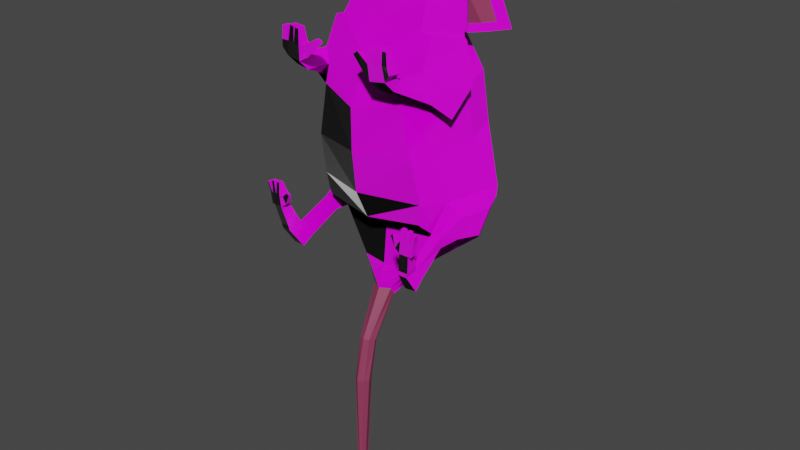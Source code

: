 # Source: motherRat.blend  (saved by Blender 4.0.36; exported with 4.5.12 LTS)
import bpy
from mathutils import Matrix  # noqa: F401  (used for matrix-valued properties, if any)

bpy.ops.wm.read_factory_settings(use_empty=True)
scene = bpy.context.scene
scene.name = 'Scene'

# ---- collections
col_collection = bpy.data.collections.new('Collection'); scene.collection.children.link(col_collection)

# ---- images (referenced by path relative to the original .blend; pixels are not part of the script)
import os
ASSET_DIR = os.environ.get("B2B_ASSET_DIR", "")  # directory of the original .blend (textures are referenced by path, not embedded)
HERE = os.path.dirname(os.path.abspath(__file__))  # packed textures are extracted next to this script under _unpacked/

def load_image(name, relpath, width, height, colorspace="sRGB"):
    """Load a texture the original file referenced (path relative to the .blend, or extracted next to this script)."""
    p = next((c for c in (os.path.join(HERE, relpath), os.path.join(ASSET_DIR, relpath)) if relpath and os.path.exists(c)), "")
    if p:
        img = bpy.data.images.load(p, check_existing=True)
        img.name = name
    else:  # same state as the original file: an image datablock whose file is absent (Cycles renders it pink)
        img = bpy.data.images.new(name, width, height)
        img.source = "FILE"
        img.filepath = "//" + (relpath or name)
    img.colorspace_settings.name = colorspace
    return img
img_fabrics_0037_normal_opengl_4k_png_001 = load_image('fabrics_0037_normal_opengl_4k.png.001', 'textures/fabrics_0037_normal_opengl_4k.png', 1024, 1024, 'Non-Color')
img_fabrics_0037_roughness_4k_jpg_001 = load_image('fabrics_0037_roughness_4k.jpg.001', 'textures/fabrics_0037_roughness_4k.jpg', 1024, 1024, 'Non-Color')
img_fabrics_0037_color_4k_jpg_001 = load_image('fabrics_0037_color_4k.jpg.001', 'textures/fabrics_0037_color_4k.jpg', 1024, 1024, 'sRGB')

# ---- materials (node trees are filled in below, after node groups)
mat_material = bpy.data.materials.new('Material')
mat_material.alpha_threshold = 0.0
mat_material.use_transparent_shadow = False
mat_material.roughness = 0.5
mat_material.line_color = (0.0, 0.0, 0.0, 1.0)
mat_material_001 = bpy.data.materials.new('Material.001')
mat_material_001.use_transparent_shadow = False
mat_material_002 = bpy.data.materials.new('Material.002')
mat_material_002.use_transparent_shadow = False
mat_material_003 = bpy.data.materials.new('Material.003')
mat_material_003.use_transparent_shadow = False

# ---- material node trees
mat_material.use_nodes = True; mat_material.node_tree.nodes.clear()
_N = mat_material.node_tree.nodes; _L = mat_material.node_tree.links
n0 = _N.new('ShaderNodeOutputMaterial'); n0.name = 'Material Output'; n0.location = (300, 300)
n1 = _N.new('ShaderNodeBsdfPrincipled'); n1.name = 'Principled BSDF'; n1.location = (10, 300)
n1.distribution = 'GGX'
n1.subsurface_method = 'RANDOM_WALK_SKIN'
n1.inputs[0].default_value = (1.0, 1.0, 1.0, 1.0)
n1.inputs[3].default_value = 1.45
n1.inputs[27].default_value = (0.0, 0.0, 0.0, 1.0)
n1.inputs[28].default_value = 1.0
_L.new(n1.outputs[0], n0.inputs[0])
n0.is_active_output = True
mat_material_001.use_nodes = True; mat_material_001.node_tree.nodes.clear()
_N = mat_material_001.node_tree.nodes; _L = mat_material_001.node_tree.links
n0 = _N.new('ShaderNodeBsdfPrincipled'); n0.name = 'Principled BSDF'; n0.location = (10, 300)
n0.inputs[0].default_value = (0.4963, 0.01134, 0.01272, 1.0)
n0.inputs[3].default_value = 1.45
n1 = _N.new('ShaderNodeOutputMaterial'); n1.name = 'Material Output'; n1.location = (300, 300)
_L.new(n0.outputs[0], n1.inputs[0])
n1.is_active_output = True
mat_material_002.use_nodes = True; mat_material_002.node_tree.nodes.clear()
_N = mat_material_002.node_tree.nodes; _L = mat_material_002.node_tree.links
n0 = _N.new('ShaderNodeBsdfPrincipled'); n0.name = 'Principled BSDF'; n0.location = (10, 300)
n0.inputs[0].default_value = (0.2827, 0.03985, 0.09857, 1.0)
n0.inputs[3].default_value = 1.45
n1 = _N.new('ShaderNodeOutputMaterial'); n1.name = 'Material Output'; n1.location = (300, 300)
_L.new(n0.outputs[0], n1.inputs[0])
n1.is_active_output = True
mat_material_003.use_nodes = True; mat_material_003.node_tree.nodes.clear()
_N = mat_material_003.node_tree.nodes; _L = mat_material_003.node_tree.links
n0 = _N.new('ShaderNodeTexImage'); n0.name = 'Image Texture.001'; n0.location = (-218, -105)
n0.image = img_fabrics_0037_normal_opengl_4k_png_001
n1 = _N.new('ShaderNodeTexImage'); n1.name = 'Image Texture.002'; n1.location = (-218, 170)
n1.image = img_fabrics_0037_roughness_4k_jpg_001
n2 = _N.new('ShaderNodeOutputMaterial'); n2.name = 'Material Output'; n2.location = (311, 17)
n3 = _N.new('ShaderNodeTexImage'); n3.name = 'Image Texture'; n3.location = (-222, 451)
n3.image = img_fabrics_0037_color_4k_jpg_001
n4 = _N.new('ShaderNodeBsdfPrincipled'); n4.name = 'Principled BSDF'; n4.location = (52, 32)
n4.inputs[3].default_value = 1.45
n5 = _N.new('ShaderNodeMix'); n5.name = 'Mix'; n5.location = (113, 394)
n5.data_type = 'RGBA'
n5.blend_type = 'OVERLAY'
n5.clamp_factor = False
n5.inputs[0].default_value = 0.9
n5.inputs[7].default_value = (0.0, 0.0, 0.0, 1.0)
_L.new(n4.outputs[0], n2.inputs[0])
_L.new(n1.outputs[0], n4.inputs[2])
_L.new(n0.outputs[0], n4.inputs[5])
_L.new(n3.outputs[0], n5.inputs[6])
_L.new(n5.outputs[2], n4.inputs[0])
n2.is_active_output = True

# ---- world
world_world = bpy.data.worlds.new('World'); scene.world = world_world
world_world.use_nodes = True; world_world.node_tree.nodes.clear()
_N = world_world.node_tree.nodes; _L = world_world.node_tree.links
n0 = _N.new('ShaderNodeOutputWorld'); n0.name = 'World Output'; n0.location = (300, 300)
n1 = _N.new('ShaderNodeBackground'); n1.name = 'Background'; n1.location = (10, 300)
n1.inputs[0].default_value = (0.05088, 0.05088, 0.05088, 1.0)
_L.new(n1.outputs[0], n0.inputs[0])
n0.is_active_output = True
world_world.color = (0.05088, 0.05088, 0.05088)
world_world.use_sun_shadow = False
world_world.sun_shadow_jitter_overblur = 0.0

# ---- meshes
me_cube = bpy.data.meshes.new('Cube')
me_cube.from_pydata([(0.534, 0.8587, -0.3496), (0.676, -0.05596, -0.3323), (0.534, 0.6934, 0.801), (0.4955, -0.412, 0.925), (0.494, 0.6055, -0.8219), (0.6272, -0.05307, -0.7585), (0.3365, 0.6379, 1.187), (0.4696, -0.2121, 1.389), (0.4135, -0.06895, 1.634), (0.534, 0.8098, 0.2323), (0.636, -0.2591, 0.2507), (0.281, 0.1791, -1.26), (0.281, -0.1519, -1.181), (0.1083, -0.1745, -1.518), (0.1083, -0.2229, -1.434), (0.06181, -0.4072, -1.981), (0.05841, -0.5194, -1.946), (0.06181, -0.4885, -2.411), (0.05841, -0.6074, -2.419), (0.02455, -0.5774, -4.12), (0.02455, -0.6265, -4.12), (0.7898, 0.6494, -0.3639), (0.6957, 0.2129, 0.8102), (0.7078, 0.4485, -0.9034), (0.5815, 0.2936, 1.288), (0.568, 0.3306, 1.614), (0.7039, 0.314, 0.2415), (0.2955, 0.003067, -1.22), (0.1103, -0.1873, -1.483), (0.08941, -0.458, -1.967), (0.08941, -0.5616, -2.418), (0.02455, -0.602, -4.12), (-6.231e-07, 0.8161, 0.801), (-6.231e-07, -0.4457, 1.071), (-6.231e-07, 0.9964, -0.3496), (-6.231e-07, -0.1584, -0.771), (-6.231e-07, 0.7052, -0.8219), (-6.231e-07, 0.7482, 1.187), (-6.231e-07, -0.2167, 1.389), (-6.231e-07, 0.7752, 1.594), (-6.231e-07, -0.0979, 1.634), (-6.231e-07, 0.9585, 0.2323), (-6.231e-07, -0.1994, -1.181), (-6.231e-07, 0.2055, -1.26), (-6.231e-07, -0.2863, -1.434), (-6.231e-07, -0.08836, -1.531), (-6.231e-07, -0.5431, -1.94), (-6.231e-07, -0.3729, -1.995), (-6.231e-07, -0.6508, -2.412), (-6.231e-07, -0.4724, -2.424), (-6.231e-07, -0.6265, -4.12), (-6.231e-07, -0.5774, -4.12), (-6.231e-07, -0.602, -4.12), (0.8212, 0.1269, 0.8535), (0.5878, -0.3432, 1.06), (0.6533, 0.2436, 1.227), (0.5817, -0.1973, 1.352), (0.7067, -0.1403, 0.6002), (0.6027, -0.3373, 0.7669), (0.8023, -0.1615, 0.5976), (0.7086, -0.353, 0.7744), (0.6049, -0.6827, 1.073), (0.4589, -0.6896, 1.069), (0.5909, -0.7422, 0.9868), (0.4514, -0.7464, 0.963), (0.6166, -0.7329, 1.136), (0.4472, -0.7321, 1.133), (0.5903, -0.8612, 1.101), (0.4277, -0.8761, 1.08), (0.5953, -0.7519, 1.246), (0.4417, -0.7469, 1.242), (0.5654, -0.8729, 1.253), (0.4171, -0.8885, 1.238), (0.8713, 0.4118, -0.5034), (0.8102, 0.03348, -0.4865), (0.8315, 0.2926, -0.7759), (0.7809, 0.01234, -0.7264), (0.6565, -0.1976, -0.7678), (0.6499, -0.2555, -0.6179), (0.733, -0.2059, -0.7536), (0.7579, -0.2354, -0.6263), (0.6776, -0.5661, -0.9451), (0.71, -0.6561, -0.7895), (0.7683, -0.5262, -0.9356), (0.7771, -0.6386, -0.7939), (0.6788, -0.6797, -1.012), (0.7156, -0.8376, -0.7781), (0.8072, -0.6779, -1.002), (0.8162, -0.8304, -0.7838), (0.849, -0.7806, -0.507), (0.7484, -0.7881, -0.5015), (0.8704, -0.8745, -0.522), (0.7698, -0.8821, -0.5166), (0.5906, 0.2686, 1.257), (0.7584, 0.1699, 0.8319), (0.5416, -0.3776, 0.9927), (0.5189, -0.2047, 1.37), (0.7545, -0.1509, 0.5989), (0.6557, -0.3451, 0.7706), (0.5319, -0.6861, 1.071), (0.5212, -0.7443, 0.9749), (0.5319, -0.7325, 1.135), (0.509, -0.8686, 1.09), (0.5185, -0.7494, 1.244), (0.4913, -0.8807, 1.246), (0.4831, -0.7938, 1.398), (0.4327, -0.7922, 1.397), (0.4652, -0.88, 1.399), (0.4165, -0.8851, 1.394), (0.5404, -0.8671, 1.405), (0.5614, -0.7822, 1.4), (0.5075, -0.7804, 1.399), (0.4883, -0.8726, 1.4), (0.6475, -0.8706, 1.175), (0.6676, -0.7423, 1.173), (0.6342, -0.8823, 1.256), (0.6609, -0.7613, 1.244), (0.5713, -0.8737, 1.386), (0.592, -0.7902, 1.381), (0.6244, -0.8802, 1.39), (0.6429, -0.7967, 1.382), (0.372, -0.7507, 1.161), (0.3435, -0.8516, 1.129), (0.4002, -0.7611, 1.235), (0.3827, -0.8603, 1.236), (0.2205, -0.7779, 1.282), (0.196, -0.8302, 1.273), (0.2595, -0.7833, 1.31), (0.2522, -0.8347, 1.314), (0.6962, -0.02349, -0.7637), (0.7448, 0.007921, -0.4079), (0.8352, 0.5683, -0.433), (0.7711, 0.3916, -0.837), (0.6948, -0.2018, -0.7607), (0.7169, -0.2358, -0.6221), (0.7229, -0.5461, -0.9403), (0.7436, -0.6473, -0.7917), (0.743, -0.6788, -1.007), (0.7659, -0.834, -0.781), (0.7987, -0.7844, -0.5043), (0.8201, -0.8783, -0.5193), (0.8657, -0.7821, -0.3817), (0.7651, -0.7896, -0.3762), (0.8871, -0.8761, -0.3967), (0.7865, -0.8836, -0.3913), (0.8154, -0.7859, -0.3789), (0.8368, -0.8798, -0.394), (0.822, -0.8267, -0.2618), (0.7833, -0.8288, -0.2593), (0.8241, -0.8753, -0.2611), (0.7854, -0.8774, -0.2586), (0.895, -0.8746, -0.2648), (0.894, -0.8287, -0.2645), (0.8574, -0.8307, -0.2622), (0.8583, -0.8766, -0.2624), (0.9073, -0.8679, -0.5245), (0.886, -0.774, -0.5095), (0.9241, -0.8694, -0.3992), (0.9027, -0.7755, -0.3842), (0.9325, -0.8794, -0.2864), (0.9201, -0.8301, -0.2869), (0.9515, -0.876, -0.2882), (0.9391, -0.8267, -0.2888), (0.7006, -0.8096, -0.4688), (0.7112, -0.8724, -0.4815), (0.7446, -0.8103, -0.3907), (0.7551, -0.8731, -0.4035), (0.6592, -0.8538, -0.3589), (0.6603, -0.8763, -0.3643), (0.6899, -0.8537, -0.3384), (0.691, -0.8762, -0.3438), (0.7174, -0.6718, -0.7427), (0.7909, -0.6563, -0.7474), (0.7259, -0.8384, -0.7354), (0.8266, -0.8311, -0.741), (0.7763, -0.8348, -0.7382), (0.7541, -0.6641, -0.745), (0.5037, 0.6885, 1.191), (0.3195, 0.6528, 1.594), (0.5272, 0.3161, 1.276), (0.5751, 0.6977, 1.188), (0.3393, 0.6632, 1.589), (0.5985, 0.3254, 1.272), (0.5675, 0.3449, 1.61), (0.6005, 0.9617, 1.174), (0.3858, 0.9986, 1.573), (0.6716, 0.9516, 1.171), (0.4707, 0.9866, 1.569), (0.4201, 0.6632, 1.189), (0.4459, 0.2547, 1.282), (0.5072, 0.672, 1.265), (0.3572, 0.65, 1.521), (0.5221, 0.4351, 1.319), (0.5023, 0.4475, 1.533), (0.5686, 0.8335, 1.254), (0.4408, 0.8558, 1.508), (-6.231e-07, -0.657, 0.2257), (-6.231e-07, -0.4512, -0.5448), (-6.231e-07, -0.606, -0.222), (0.569, -0.3587, -0.493), (0.6075, -0.3795, -0.2631), (0.5759, -0.4751, 0.1978), (0.4648, -0.4936, 0.7541), (-6.231e-07, -0.6599, 0.6706), (0.2832, -0.001674, 1.788), (0.1672, 0.4329, 1.975), (0.2234, -0.006399, 1.939), (0.1167, 0.1737, 2.321), (0.1508, 0.03979, 2.125), (0.448, 0.3732, 1.717), (0.2906, 0.2536, 1.905), (0.1111, 0.1242, 2.255), (-6.231e-07, 0.6549, 1.745), (-6.231e-07, -0.07099, 1.762), (-6.231e-07, 0.4931, 1.998), (-6.231e-07, -0.04022, 1.945), (-6.231e-07, -0.03333, 2.182), (0.3137, 0.5726, 1.745), (0.156, 0.2849, 2.176), (0.1902, 0.02431, 2.017), (0.173, 0.2097, 2.099), (-6.231e-07, -0.03883, 2.077), (-6.231e-07, 0.3662, 2.229), (0.05119, 0.1856, 2.376), (0.05949, 0.1543, 2.395), (0.04706, 0.109, 2.358), (-6.231e-07, 0.1565, 2.439), (-6.231e-07, 0.2063, 2.362), (0.1018, 0.0293, 2.195), (-6.231e-07, -0.04547, 2.234), (0.0484, 0.01477, 2.258), (-6.231e-07, -0.003652, 2.32), (0.3264, 0.4381, 1.96), (0.3453, 0.457, 1.895), (0.3264, 0.4381, 1.831), (0.3453, 0.3926, 1.96), (0.3719, 0.3926, 1.895), (0.3453, 0.3926, 1.831), (0.3264, 0.3471, 1.96), (0.3453, 0.3283, 1.895), (0.3264, 0.3471, 1.831), (0.2809, 0.3283, 1.96), (0.2809, 0.3016, 1.895), (0.2809, 0.3283, 1.831), (0.2354, 0.3471, 1.96), (0.2166, 0.3283, 1.895), (0.2354, 0.3471, 1.831), (0.2809, 0.3926, 1.804), (0.2166, 0.3926, 1.96), (0.1899, 0.3926, 1.895), (0.2166, 0.3926, 1.831), (0.2354, 0.4381, 1.96), (0.2166, 0.457, 1.895), (0.2354, 0.4381, 1.831), (0.2809, 0.3926, 1.986), (0.2809, 0.457, 1.96), (0.2809, 0.4836, 1.895), (0.2809, 0.457, 1.831), (0.1508, 0.1306, 2.128), (-6.231e-07, 0.1524, 2.128), (-6.231e-07, 0.1377, 2.255), (-6.231e-07, 0.006645, 2.254), (-6.231e-07, -0.001492, 2.195), (-6.231e-07, 0.009747, 2.125), (-6.231e-07, -0.007989, 2.017), (-6.231e-07, 0.1397, 1.965), (-6.231e-07, 0.02431, 1.917), (0.1449, 0.1159, 1.999), (0.1609, 0.03407, 1.965), (0.04533, 0.0507, 2.363), (0.08126, 0.1137, 2.307), (0.02506, 0.006844, 2.295), (0.07896, 0.02528, 2.229), (0.1274, 0.03697, 2.168), (0.1328, 0.1252, 2.192), (0.1711, 0.03607, 2.082), (0.07723, 0.08049, 2.299), (0.1304, 0.09555, 2.192), (0.02545, 0.03307, 2.3), (0.07581, 0.05058, 2.235), (0.1232, 0.05678, 2.172), (0.1722, 0.05583, 2.082), (0.2533, -0.004037, 1.864), (0.4082, 0.3166, 1.828), (-6.231e-07, -0.0556, 1.853), (-6.231e-07, 0.5891, 1.872), (0.275, 0.5189, 1.876), (-0.534, 0.8587, -0.3496), (-0.676, -0.05596, -0.3323), (-0.534, 0.6934, 0.801), (-0.4955, -0.412, 0.925), (-0.494, 0.6055, -0.8219), (-0.6272, -0.05307, -0.7585), (-0.3365, 0.6379, 1.187), (-0.4696, -0.2121, 1.389), (-0.4135, -0.06895, 1.634), (-0.534, 0.8098, 0.2323), (-0.636, -0.2591, 0.2507), (-0.281, 0.1791, -1.26), (-0.281, -0.1519, -1.181), (-0.1083, -0.1745, -1.518), (-0.1083, -0.2229, -1.434), (-0.06181, -0.4072, -1.981), (-0.05841, -0.5194, -1.946), (-0.06181, -0.4885, -2.411), (-0.05841, -0.6074, -2.419), (-0.02455, -0.5774, -4.12), (-0.02455, -0.6265, -4.12), (-0.7898, 0.6494, -0.3639), (-0.6957, 0.2129, 0.8102), (-0.7078, 0.4485, -0.9034), (-0.5815, 0.2936, 1.288), (-0.568, 0.3306, 1.614), (-0.7039, 0.314, 0.2415), (-0.2955, 0.003067, -1.22), (-0.1103, -0.1873, -1.483), (-0.08941, -0.458, -1.967), (-0.08941, -0.5616, -2.418), (-0.02455, -0.602, -4.12), (-0.8212, 0.1269, 0.8535), (-0.5878, -0.3432, 1.06), (-0.6533, 0.2436, 1.227), (-0.5817, -0.1973, 1.352), (-0.7067, -0.1403, 0.6002), (-0.6027, -0.3373, 0.7669), (-0.8023, -0.1615, 0.5976), (-0.7086, -0.353, 0.7744), (-0.6049, -0.6827, 1.073), (-0.4589, -0.6896, 1.069), (-0.5909, -0.7422, 0.9868), (-0.4514, -0.7464, 0.963), (-0.6166, -0.7329, 1.136), (-0.4472, -0.7321, 1.133), (-0.5903, -0.8612, 1.101), (-0.4278, -0.8761, 1.08), (-0.5953, -0.7519, 1.246), (-0.4417, -0.7469, 1.242), (-0.5654, -0.8729, 1.253), (-0.4171, -0.8885, 1.238), (-0.8713, 0.4118, -0.5034), (-0.8102, 0.03348, -0.4865), (-0.8315, 0.2926, -0.7759), (-0.7809, 0.01234, -0.7264), (-0.6565, -0.1976, -0.7678), (-0.6499, -0.2555, -0.6179), (-0.733, -0.2059, -0.7536), (-0.7579, -0.2354, -0.6263), (-0.6776, -0.5661, -0.9451), (-0.71, -0.6561, -0.7895), (-0.7683, -0.5262, -0.9356), (-0.7771, -0.6386, -0.7939), (-0.6788, -0.6797, -1.012), (-0.7156, -0.8376, -0.7781), (-0.8072, -0.6779, -1.002), (-0.8162, -0.8304, -0.7838), (-0.849, -0.7806, -0.507), (-0.7484, -0.7881, -0.5015), (-0.8704, -0.8745, -0.522), (-0.7698, -0.8821, -0.5166), (-0.5906, 0.2686, 1.257), (-0.7584, 0.1699, 0.8319), (-0.5416, -0.3776, 0.9927), (-0.5189, -0.2047, 1.37), (-0.7545, -0.1509, 0.5989), (-0.6557, -0.3451, 0.7706), (-0.5319, -0.6861, 1.071), (-0.5212, -0.7443, 0.9749), (-0.5319, -0.7325, 1.135), (-0.509, -0.8686, 1.09), (-0.5185, -0.7494, 1.244), (-0.4913, -0.8807, 1.246), (-0.4831, -0.7938, 1.398), (-0.4327, -0.7922, 1.397), (-0.4652, -0.88, 1.399), (-0.4165, -0.8851, 1.394), (-0.5404, -0.8671, 1.405), (-0.5614, -0.7822, 1.4), (-0.5075, -0.7804, 1.399), (-0.4883, -0.8726, 1.4), (-0.6475, -0.8706, 1.175), (-0.6676, -0.7423, 1.173), (-0.6342, -0.8823, 1.256), (-0.6609, -0.7613, 1.244), (-0.5713, -0.8737, 1.386), (-0.592, -0.7902, 1.381), (-0.6244, -0.8802, 1.39), (-0.6429, -0.7967, 1.382), (-0.372, -0.7507, 1.161), (-0.3435, -0.8516, 1.129), (-0.4002, -0.7611, 1.235), (-0.3827, -0.8603, 1.236), (-0.2205, -0.7779, 1.282), (-0.196, -0.8302, 1.273), (-0.2595, -0.7833, 1.31), (-0.2522, -0.8347, 1.314), (-0.6962, -0.02349, -0.7637), (-0.7448, 0.007921, -0.4079), (-0.8352, 0.5683, -0.433), (-0.7711, 0.3916, -0.837), (-0.6948, -0.2018, -0.7607), (-0.7169, -0.2358, -0.6221), (-0.7229, -0.5461, -0.9403), (-0.7436, -0.6473, -0.7917), (-0.743, -0.6788, -1.007), (-0.7659, -0.834, -0.781), (-0.7987, -0.7844, -0.5043), (-0.8201, -0.8783, -0.5193), (-0.8657, -0.7821, -0.3817), (-0.7651, -0.7896, -0.3762), (-0.8871, -0.8761, -0.3967), (-0.7865, -0.8836, -0.3913), (-0.8154, -0.7859, -0.3789), (-0.8368, -0.8798, -0.394), (-0.822, -0.8267, -0.2618), (-0.7833, -0.8288, -0.2593), (-0.8241, -0.8753, -0.2611), (-0.7854, -0.8774, -0.2586), (-0.895, -0.8746, -0.2648), (-0.894, -0.8287, -0.2645), (-0.8574, -0.8307, -0.2622), (-0.8583, -0.8766, -0.2624), (-0.9073, -0.8679, -0.5245), (-0.886, -0.774, -0.5095), (-0.9241, -0.8694, -0.3992), (-0.9027, -0.7755, -0.3842), (-0.9325, -0.8794, -0.2864), (-0.9201, -0.8301, -0.2869), (-0.9515, -0.876, -0.2882), (-0.9391, -0.8267, -0.2888), (-0.7006, -0.8096, -0.4688), (-0.7112, -0.8724, -0.4815), (-0.7446, -0.8103, -0.3907), (-0.7551, -0.8731, -0.4035), (-0.6592, -0.8538, -0.3589), (-0.6603, -0.8763, -0.3643), (-0.6899, -0.8537, -0.3384), (-0.691, -0.8762, -0.3438), (-0.7174, -0.6718, -0.7427), (-0.7909, -0.6563, -0.7474), (-0.7259, -0.8384, -0.7354), (-0.8266, -0.8311, -0.741), (-0.7763, -0.8348, -0.7382), (-0.7541, -0.6641, -0.745), (-0.5037, 0.6885, 1.191), (-0.3195, 0.6528, 1.594), (-0.5272, 0.3161, 1.276), (-0.5751, 0.6977, 1.188), (-0.3393, 0.6632, 1.589), (-0.5985, 0.3254, 1.272), (-0.5675, 0.3449, 1.61), (-0.6005, 0.9617, 1.174), (-0.3858, 0.9986, 1.573), (-0.6716, 0.9516, 1.171), (-0.4707, 0.9866, 1.569), (-0.4201, 0.6632, 1.189), (-0.4459, 0.2547, 1.282), (-0.5072, 0.672, 1.265), (-0.3572, 0.65, 1.521), (-0.5221, 0.4351, 1.319), (-0.5023, 0.4475, 1.533), (-0.5686, 0.8335, 1.254), (-0.4408, 0.8558, 1.508), (-0.569, -0.3587, -0.493), (-0.6075, -0.3795, -0.2631), (-0.5759, -0.4751, 0.1978), (-0.4648, -0.4936, 0.7541), (-0.2832, -0.001674, 1.788), (-0.1672, 0.4329, 1.975), (-0.2234, -0.006399, 1.939), (-0.1167, 0.1737, 2.321), (-0.1508, 0.03979, 2.125), (-0.448, 0.3732, 1.717), (-0.2906, 0.2536, 1.905), (-0.1111, 0.1242, 2.255), (-0.3137, 0.5726, 1.745), (-0.156, 0.2849, 2.176), (-0.1902, 0.02431, 2.017), (-0.173, 0.2097, 2.099), (-0.05119, 0.1856, 2.376), (-0.05949, 0.1543, 2.395), (-0.04706, 0.109, 2.358), (-0.1018, 0.0293, 2.195), (-0.0484, 0.01477, 2.258), (-0.3264, 0.4381, 1.96), (-0.3453, 0.457, 1.895), (-0.3264, 0.4381, 1.831), (-0.3453, 0.3926, 1.96), (-0.3719, 0.3926, 1.895), (-0.3453, 0.3926, 1.831), (-0.3264, 0.3471, 1.96), (-0.3453, 0.3283, 1.895), (-0.3264, 0.3471, 1.831), (-0.2809, 0.3283, 1.96), (-0.2809, 0.3016, 1.895), (-0.2809, 0.3283, 1.831), (-0.2354, 0.3471, 1.96), (-0.2166, 0.3283, 1.895), (-0.2354, 0.3471, 1.831), (-0.2809, 0.3926, 1.804), (-0.2166, 0.3926, 1.96), (-0.1899, 0.3926, 1.895), (-0.2166, 0.3926, 1.831), (-0.2354, 0.4381, 1.96), (-0.2166, 0.457, 1.895), (-0.2354, 0.4381, 1.831), (-0.2809, 0.3926, 1.986), (-0.2809, 0.457, 1.96), (-0.2809, 0.4836, 1.895), (-0.2809, 0.457, 1.831), (-0.1508, 0.1306, 2.128), (-0.1449, 0.1159, 1.999), (-0.1609, 0.03407, 1.965), (-0.04508, 0.02443, 2.364), (-0.08126, 0.1137, 2.307), (-0.02506, 0.006844, 2.295), (-0.07896, 0.02528, 2.229), (-0.1274, 0.03697, 2.168), (-0.1328, 0.1252, 2.192), (-0.1711, 0.03607, 2.082), (-0.07723, 0.08049, 2.299), (-0.1304, 0.09555, 2.192), (-0.02545, 0.03307, 2.3), (-0.07581, 0.05058, 2.235), (-0.1232, 0.05678, 2.172), (-0.1722, 0.05583, 2.082), (-0.2533, -0.004037, 1.864), (-0.4082, 0.3166, 1.828), (-0.275, 0.5189, 1.876), (-6.231e-07, 0.09388, 2.391), (-6.231e-07, 0.1233, 2.358), (0.001006, 0.0465, 2.387), (-0.003522, 0.01787, 2.376), (0.004058, 0.05344, 2.376), (-0.0006683, 0.01005, 2.387)], [], [(33, 3, 7, 38), (10, 3, 202, 201), (26, 9, 2, 22), (34, 0, 4, 36), (1, 5, 77, 78), (38, 7, 8, 40), (22, 2, 6, 24), (21, 0, 9, 26), (35, 5, 199, 197), (43, 11, 13, 45), (36, 4, 11, 43), (23, 5, 12, 27), (27, 12, 14, 28), (45, 13, 15, 47), (28, 14, 16, 29), (49, 17, 19, 51), (47, 15, 17, 49), (29, 16, 18, 30), (52, 51, 19, 31), (30, 18, 20, 31), (17, 30, 31, 19), (50, 52, 31, 20), (15, 29, 30, 17), (13, 28, 29, 15), (11, 27, 28, 13), (4, 23, 27, 11), (1, 21, 26, 10), (7, 24, 25, 8), (94, 93, 55, 53), (0, 21, 23, 4), (10, 26, 22, 3), (18, 48, 50, 20), (16, 46, 48, 18), (14, 44, 46, 16), (12, 42, 44, 14), (0, 34, 41, 9), (6, 37, 39, 178), (2, 32, 37, 6), (5, 35, 42, 12), (5, 1, 200, 199), (9, 41, 32, 2), (54, 53, 55, 56), (60, 54, 61, 63), (96, 95, 54, 56), (93, 96, 56, 55), (98, 97, 59, 60), (3, 22, 57, 58), (53, 54, 60, 59), (94, 53, 59, 97), (62, 64, 68, 66), (98, 60, 63, 100), (3, 58, 64, 62), (95, 3, 62, 99), (68, 72, 124, 122), (99, 62, 66, 101), (63, 61, 65, 67), (100, 63, 67, 102), (104, 103, 105, 107), (101, 66, 70, 103), (69, 71, 117, 118), (102, 67, 71, 104), (73, 74, 76, 75), (132, 131, 73, 75), (129, 132, 75, 76), (131, 130, 74, 73), (78, 77, 81, 82), (129, 76, 79, 133), (76, 74, 80, 79), (130, 1, 78, 134), (176, 171, 90, 139), (134, 78, 82, 136), (79, 80, 84, 83), (133, 79, 83, 135), (138, 137, 87, 88), (83, 84, 88, 87), (135, 83, 87, 137), (82, 81, 85, 86), (143, 91, 155, 157), (171, 173, 92, 90), (174, 172, 89, 91), (175, 174, 91, 140), (68, 102, 104, 72), (65, 101, 103, 69), (103, 104, 112, 111), (64, 100, 102, 68), (61, 99, 101, 65), (54, 95, 99, 61), (58, 98, 100, 64), (22, 94, 97, 57), (58, 57, 97, 98), (24, 7, 96, 93), (7, 3, 95, 96), (22, 24, 93, 94), (105, 106, 108, 107), (72, 104, 107, 108), (70, 72, 108, 106), (103, 70, 106, 105), (110, 111, 112, 109), (71, 69, 110, 109), (69, 103, 111, 110), (104, 71, 109, 112), (113, 114, 116, 115), (67, 65, 114, 113), (65, 69, 116, 114), (71, 67, 113, 115), (118, 117, 119, 120), (115, 116, 120, 119), (71, 115, 119, 117), (116, 69, 118, 120), (123, 121, 125, 127), (72, 70, 123, 124), (66, 68, 122, 121), (70, 66, 121, 123), (125, 126, 128, 127), (124, 123, 127, 128), (122, 124, 128, 126), (121, 122, 126, 125), (173, 175, 140, 92), (140, 91, 143, 146), (81, 135, 137, 85), (86, 85, 137, 138), (77, 133, 135, 81), (80, 134, 136, 84), (172, 176, 139, 89), (74, 130, 134, 80), (5, 129, 133, 77), (21, 1, 130, 131), (5, 23, 132, 129), (23, 21, 131, 132), (142, 144, 150, 148), (146, 143, 151, 154), (92, 140, 146, 144), (89, 139, 145, 141), (144, 142, 165, 166), (139, 90, 142, 145), (147, 148, 150, 149), (145, 142, 148, 147), (144, 146, 149, 150), (146, 145, 147, 149), (152, 153, 154, 151), (143, 141, 152, 151), (145, 146, 154, 153), (141, 145, 153, 152), (155, 156, 158, 157), (91, 89, 156, 155), (158, 141, 160, 162), (89, 141, 158, 156), (160, 159, 161, 162), (143, 157, 161, 159), (141, 143, 159, 160), (157, 158, 162, 161), (164, 166, 170, 168), (142, 90, 163, 165), (92, 144, 166, 164), (90, 92, 164, 163), (167, 168, 170, 169), (163, 164, 168, 167), (165, 163, 167, 169), (166, 165, 169, 170), (84, 136, 176, 172), (86, 138, 175, 173), (138, 88, 174, 175), (88, 84, 172, 174), (82, 86, 173, 171), (136, 82, 171, 176), (25, 179, 182, 183), (188, 178, 177), (25, 189, 179), (189, 188, 177, 179), (183, 182, 192, 193), (179, 177, 180, 182), (178, 25, 183, 181), (180, 177, 184, 186), (184, 185, 187, 186), (187, 181, 191, 195), (178, 181, 187, 185), (177, 178, 185, 184), (24, 6, 188, 189), (25, 24, 189), (6, 178, 188), (192, 190, 191, 193), (191, 190, 194, 195), (182, 180, 190, 192), (180, 186, 194, 190), (181, 183, 193, 191), (186, 187, 195, 194), (198, 200, 201, 196), (1, 10, 201, 200), (200, 198, 197, 199), (3, 33, 203, 202), (196, 201, 202, 203), (39, 212, 217, 178), (25, 178, 217, 209), (8, 25, 209, 204), (8, 204, 213, 40), (220, 218, 207, 211), (284, 282, 206, 215), (221, 219, 208, 216), (282, 283, 210, 206), (219, 220, 258), (286, 285, 214, 205), (283, 209, 217, 286), (218, 205, 214, 222), (218, 222, 227, 223), (206, 210, 220, 219), (215, 206, 219, 221), (210, 205, 218, 220), (224, 226, 528, 225), (224, 223, 227, 226), (207, 218, 223, 224), (211, 207, 224, 225), (229, 216, 208, 228), (229, 228, 230, 231), (257, 256, 233, 234), (255, 254, 232), (247, 257, 234), (256, 255, 232, 233), (234, 233, 236, 237), (232, 254, 235), (247, 234, 237), (233, 232, 235, 236), (237, 236, 239, 240), (235, 254, 238), (247, 237, 240), (236, 235, 238, 239), (240, 239, 242, 243), (238, 254, 241), (247, 240, 243), (239, 238, 241, 242), (243, 242, 245, 246), (241, 254, 244), (247, 243, 246), (242, 241, 244, 245), (245, 244, 248, 249), (246, 245, 249, 250), (244, 254, 248), (247, 246, 250), (247, 250, 253), (249, 248, 251, 252), (250, 249, 252, 253), (248, 254, 251), (247, 253, 257), (252, 251, 255, 256), (253, 252, 256, 257), (251, 254, 255), (211, 258, 220), (231, 230, 261), (262, 261, 230, 228), (263, 262, 228, 208), (219, 264, 263, 208), (225, 529, 260, 211), (529, 225, 269, 532), (211, 260, 259, 258), (267, 258, 259, 265), (265, 266, 268, 267), (264, 219, 268, 266), (258, 267, 268, 219), (530, 532, 269), (225, 528, 530, 269), (274, 211, 277), (271, 230, 278), (272, 228, 279), (273, 208, 280), (208, 275, 281), (270, 211, 225), (211, 270, 276), (270, 225, 276), (225, 211, 276), (211, 258, 277), (258, 274, 277), (230, 231, 278), (231, 271, 278), (228, 230, 279), (230, 272, 279), (208, 228, 280), (228, 273, 280), (275, 219, 281), (219, 208, 281), (211, 274, 258), (230, 271, 231), (228, 272, 230), (208, 273, 228), (275, 208, 219), (210, 283, 286, 205), (217, 212, 285, 286), (204, 209, 283, 282), (213, 204, 282, 284), (33, 38, 294, 290), (297, 464, 465, 290), (313, 309, 289, 296), (34, 36, 291, 287), (288, 344, 343, 292), (38, 40, 295, 294), (309, 311, 293, 289), (308, 313, 296, 287), (35, 197, 462, 292), (43, 45, 300, 298), (36, 43, 298, 291), (310, 314, 299, 292), (314, 315, 301, 299), (45, 47, 302, 300), (315, 316, 303, 301), (49, 51, 306, 304), (47, 49, 304, 302), (316, 317, 305, 303), (52, 318, 306, 51), (317, 318, 307, 305), (304, 306, 318, 317), (50, 307, 318, 52), (302, 304, 317, 316), (300, 302, 316, 315), (298, 300, 315, 314), (291, 298, 314, 310), (288, 297, 313, 308), (294, 295, 312, 311), (360, 319, 321, 359), (287, 291, 310, 308), (297, 290, 309, 313), (305, 307, 50, 48), (303, 305, 48, 46), (301, 303, 46, 44), (299, 301, 44, 42), (287, 296, 41, 34), (293, 444, 39, 37), (289, 293, 37, 32), (292, 299, 42, 35), (292, 462, 463, 288), (296, 289, 32, 41), (320, 322, 321, 319), (326, 329, 327, 320), (362, 322, 320, 361), (359, 321, 322, 362), (364, 326, 325, 363), (290, 324, 323, 309), (319, 325, 326, 320), (360, 363, 325, 319), (328, 332, 334, 330), (364, 366, 329, 326), (290, 328, 330, 324), (361, 365, 328, 290), (334, 388, 390, 338), (365, 367, 332, 328), (329, 333, 331, 327), (366, 368, 333, 329), (370, 373, 371, 369), (367, 369, 336, 332), (335, 384, 383, 337), (368, 370, 337, 333), (339, 341, 342, 340), (398, 341, 339, 397), (395, 342, 341, 398), (397, 339, 340, 396), (344, 348, 347, 343), (395, 399, 345, 342), (342, 345, 346, 340), (396, 400, 344, 288), (442, 405, 356, 437), (400, 402, 348, 344), (345, 349, 350, 346), (399, 401, 349, 345), (404, 354, 353, 403), (349, 353, 354, 350), (401, 403, 353, 349), (348, 352, 351, 347), (409, 423, 421, 357), (437, 356, 358, 439), (440, 357, 355, 438), (441, 406, 357, 440), (334, 338, 370, 368), (331, 335, 369, 367), (369, 377, 378, 370), (330, 334, 368, 366), (327, 331, 367, 365), (320, 327, 365, 361), (324, 330, 366, 364), (309, 323, 363, 360), (324, 364, 363, 323), (311, 359, 362, 294), (294, 362, 361, 290), (309, 360, 359, 311), (371, 373, 374, 372), (338, 374, 373, 370), (336, 372, 374, 338), (369, 371, 372, 336), (376, 375, 378, 377), (337, 375, 376, 335), (335, 376, 377, 369), (370, 378, 375, 337), (379, 381, 382, 380), (333, 379, 380, 331), (331, 380, 382, 335), (337, 381, 379, 333), (384, 386, 385, 383), (381, 385, 386, 382), (337, 383, 385, 381), (382, 386, 384, 335), (389, 393, 391, 387), (338, 390, 389, 336), (332, 387, 388, 334), (336, 389, 387, 332), (391, 393, 394, 392), (390, 394, 393, 389), (388, 392, 394, 390), (387, 391, 392, 388), (439, 358, 406, 441), (406, 412, 409, 357), (347, 351, 403, 401), (352, 404, 403, 351), (343, 347, 401, 399), (346, 350, 402, 400), (438, 355, 405, 442), (340, 346, 400, 396), (292, 343, 399, 395), (308, 397, 396, 288), (292, 395, 398, 310), (310, 398, 397, 308), (408, 414, 416, 410), (412, 420, 417, 409), (358, 410, 412, 406), (355, 407, 411, 405), (410, 432, 431, 408), (405, 411, 408, 356), (413, 415, 416, 414), (411, 413, 414, 408), (410, 416, 415, 412), (412, 415, 413, 411), (418, 417, 420, 419), (409, 417, 418, 407), (411, 419, 420, 412), (407, 418, 419, 411), (421, 423, 424, 422), (357, 421, 422, 355), (424, 428, 426, 407), (355, 422, 424, 407), (426, 428, 427, 425), (409, 425, 427, 423), (407, 426, 425, 409), (423, 427, 428, 424), (430, 434, 436, 432), (408, 431, 429, 356), (358, 430, 432, 410), (356, 429, 430, 358), (433, 435, 436, 434), (429, 433, 434, 430), (431, 435, 433, 429), (432, 436, 435, 431), (350, 438, 442, 402), (352, 439, 441, 404), (404, 441, 440, 354), (354, 440, 438, 350), (348, 437, 439, 352), (402, 442, 437, 348), (312, 449, 448, 445), (454, 443, 444), (312, 445, 455), (455, 445, 443, 454), (449, 459, 458, 448), (445, 448, 446, 443), (444, 447, 449, 312), (446, 452, 450, 443), (450, 452, 453, 451), (453, 461, 457, 447), (444, 451, 453, 447), (443, 450, 451, 444), (311, 455, 454, 293), (312, 455, 311), (293, 454, 444), (458, 459, 457, 456), (457, 461, 460, 456), (448, 458, 456, 446), (446, 456, 460, 452), (447, 457, 459, 449), (452, 460, 461, 453), (198, 196, 464, 463), (288, 463, 464, 297), (463, 462, 197, 198), (290, 465, 203, 33), (196, 203, 465, 464), (39, 444, 474, 212), (312, 471, 474, 444), (295, 466, 471, 312), (295, 40, 213, 466), (477, 473, 469, 475), (284, 215, 468, 525), (221, 216, 470, 476), (525, 468, 472, 526), (476, 509, 477), (527, 467, 214, 285), (526, 527, 474, 471), (475, 222, 214, 467), (475, 478, 227, 222), (468, 476, 477, 472), (215, 221, 476, 468), (472, 477, 475, 467), (479, 480, 528, 226), (479, 226, 227, 478), (469, 479, 478, 475), (473, 480, 479, 469), (229, 481, 470, 216), (229, 231, 482, 481), (508, 485, 484, 507), (506, 483, 505), (498, 485, 508), (507, 484, 483, 506), (485, 488, 487, 484), (483, 486, 505), (498, 488, 485), (484, 487, 486, 483), (488, 491, 490, 487), (486, 489, 505), (498, 491, 488), (487, 490, 489, 486), (491, 494, 493, 490), (489, 492, 505), (498, 494, 491), (490, 493, 492, 489), (494, 497, 496, 493), (492, 495, 505), (498, 497, 494), (493, 496, 495, 492), (496, 500, 499, 495), (497, 501, 500, 496), (495, 499, 505), (498, 501, 497), (498, 504, 501), (500, 503, 502, 499), (501, 504, 503, 500), (499, 502, 505), (498, 508, 504), (503, 507, 506, 502), (504, 508, 507, 503), (502, 506, 505), (473, 477, 509), (231, 261, 482), (262, 481, 482, 261), (263, 470, 481, 262), (476, 470, 263, 264), (480, 473, 260, 529), (529, 531, 512, 480), (473, 509, 259, 260), (510, 265, 259, 509), (265, 510, 511, 266), (264, 266, 511, 476), (509, 476, 511, 510), (533, 512, 531), (480, 512, 533, 528), (517, 520, 473), (514, 521, 482), (515, 522, 481), (516, 523, 470), (470, 524, 518), (513, 480, 473), (473, 519, 513), (513, 519, 480), (480, 519, 473), (473, 520, 509), (509, 520, 517), (482, 521, 231), (231, 521, 514), (481, 522, 482), (482, 522, 515), (470, 523, 481), (481, 523, 516), (518, 524, 476), (476, 524, 470), (473, 509, 517), (482, 231, 514), (481, 482, 515), (470, 481, 516), (518, 476, 470), (472, 467, 527, 526), (474, 527, 285, 212), (466, 525, 526, 471), (213, 284, 525, 466), (529, 528, 533, 531), (529, 532, 530, 528)])
me_cube.polygons.foreach_set('material_index', [3, 3, 3, 3, 3, 3, 3, 3, 3, 3, 3, 3, 3, 2, 2, 2, 2, 2, 2, 2, 2, 2, 2, 2, 3, 3, 3, 3, 3, 3, 3, 2, 2, 2, 3, 3, 3, 3, 3, 3, 3, 3, 3, 3, 3, 3, 3, 3, 3, 3, 3, 3, 3, 3, 3, 3, 3, 3, 3, 3, 3, 3, 3, 3, 3, 3, 3, 3, 3, 3, 3, 3, 3, 3, 3, 3, 3, 3, 3, 3, 3, 3, 3, 3, 3, 3, 3, 3, 3, 3, 3, 3, 3, 3, 3, 3, 3, 3, 3, 3, 3, 3, 3, 3, 3, 3, 3, 3, 3, 3, 3, 3, 3, 3, 3, 3, 3, 3, 3, 3, 3, 3, 3, 3, 3, 3, 3, 3, 3, 3, 3, 3, 3, 3, 3, 3, 3, 3, 3, 3, 3, 3, 3, 3, 3, 3, 3, 3, 3, 3, 3, 3, 3, 3, 3, 3, 3, 3, 3, 3, 3, 3, 3, 3, 3, 3, 3, 3, 3, 3, 3, 3, 3, 3, 3, 3, 3, 3, 3, 3, 2, 2, 3, 3, 3, 3, 3, 3, 3, 3, 3, 3, 3, 3, 3, 3, 3, 3, 3, 3, 3, 3, 3, 3, 3, 3, 3, 2, 2, 3, 3, 3, 3, 1, 1, 1, 1, 1, 1, 1, 1, 1, 1, 1, 1, 1, 1, 1, 1, 1, 1, 1, 1, 1, 1, 1, 1, 1, 1, 1, 1, 1, 1, 1, 1, 3, 1, 1, 1, 1, 1, 0, 1, 1, 1, 1, 1, 0, 0, 0, 0, 0, 0, 0, 0, 0, 0, 0, 0, 0, 0, 0, 0, 0, 0, 0, 0, 0, 0, 0, 0, 0, 0, 3, 3, 3, 3, 3, 3, 3, 3, 3, 3, 3, 3, 3, 3, 3, 3, 3, 2, 2, 2, 2, 2, 2, 2, 2, 2, 2, 2, 3, 3, 3, 3, 3, 3, 3, 2, 2, 2, 3, 3, 3, 3, 3, 3, 3, 3, 3, 3, 3, 3, 3, 3, 3, 3, 3, 3, 3, 3, 3, 3, 3, 3, 3, 3, 3, 3, 3, 3, 3, 3, 3, 3, 3, 3, 3, 3, 3, 3, 3, 3, 3, 3, 3, 3, 3, 3, 3, 3, 3, 3, 3, 3, 3, 3, 3, 3, 3, 3, 3, 3, 3, 3, 3, 3, 3, 3, 3, 3, 3, 3, 3, 3, 3, 3, 3, 3, 3, 3, 3, 3, 3, 3, 3, 3, 3, 3, 3, 3, 3, 3, 3, 3, 3, 3, 3, 3, 3, 3, 3, 3, 3, 3, 3, 3, 3, 3, 3, 3, 3, 3, 3, 3, 3, 3, 3, 3, 3, 3, 3, 3, 3, 3, 3, 3, 3, 3, 3, 3, 3, 3, 3, 3, 3, 3, 3, 3, 3, 3, 3, 3, 3, 3, 3, 3, 2, 2, 3, 3, 3, 3, 3, 3, 3, 3, 3, 3, 3, 3, 3, 3, 3, 3, 3, 3, 3, 3, 3, 3, 3, 3, 3, 2, 2, 3, 3, 3, 3, 1, 1, 1, 1, 1, 1, 1, 1, 1, 1, 1, 1, 1, 1, 1, 1, 1, 1, 1, 1, 1, 1, 1, 1, 1, 1, 1, 1, 1, 1, 1, 1, 3, 1, 1, 1, 1, 1, 0, 1, 1, 1, 1, 1, 0, 0, 0, 0, 0, 0, 0, 0, 0, 0, 3, 0, 0, 0, 0, 0, 0, 0, 0, 0, 0, 0, 0, 0, 0, 0, 3, 3, 3, 3, 0, 0])
_uv = me_cube.uv_layers.new(name='UVMap')
_uv.uv.foreach_set('vector', [0.7434, 0.2025, 0.6648, 0.224, 0.6711, 0.1485, 0.7455, 0.1496, 0.3762, 0.7306, 0.3615, 0.8412, 0.3454, 0.8161, 0.3405, 0.7266, 0.467, 0.7194, 0.5426, 0.7132, 0.5337, 0.8043, 0.4604, 0.8104, 0.3251, 0.07387, 0.24, 0.07714, 0.2454, 0.009068, 0.3241, 0.006703, 0.8833, 0.8063, 0.9492, 0.8211, 0.9457, 0.8436, 0.9205, 0.8473, 0.7455, 0.1496, 0.6711, 0.1485, 0.6814, 0.1083, 0.7467, 0.1095, 0.4604, 0.8104, 0.5337, 0.8043, 0.5288, 0.869, 0.4795, 0.8861, 0.5108, 0.6178, 0.5407, 0.621, 0.5426, 0.7132, 0.467, 0.7194, 0.5887, 0.63, 0.6054, 0.7296, 0.5574, 0.7215, 0.5426, 0.6311, 0.1037, 0.8291, 0.137, 0.7992, 0.1592, 0.8585, 0.1375, 0.8619, 0.0463, 0.7735, 0.111, 0.7266, 0.137, 0.7992, 0.1037, 0.8291, 0.5426, -4.589e-08, 0.6263, 0.004065, 0.6257, 0.06907, 0.6003, 0.06692, 0.6003, 0.06692, 0.6257, 0.06907, 0.6265, 0.1091, 0.6186, 0.1145, 0.6626, 0.8526, 0.6452, 0.8567, 0.6517, 0.7896, 0.6616, 0.7866, 0.6186, 0.1145, 0.6265, 0.1091, 0.6452, 0.2007, 0.6344, 0.2009, 0.6611, 0.7216, 0.6513, 0.7241, 0.6562, 0.4582, 0.6601, 0.4582, 0.6616, 0.7866, 0.6517, 0.7896, 0.6513, 0.7241, 0.6611, 0.7216, 0.6344, 0.2009, 0.6452, 0.2007, 0.634, 0.2759, 0.6266, 0.2737, 0.6012, 0.8733, 0.6012, 0.8694, 0.6051, 0.8694, 0.6051, 0.8733, 0.6266, 0.2737, 0.634, 0.2759, 0.5499, 0.5306, 0.5463, 0.5293, 0.6166, 0.2685, 0.6266, 0.2737, 0.5463, 0.5293, 0.5426, 0.528, 0.6012, 0.8772, 0.6012, 0.8733, 0.6051, 0.8733, 0.6051, 0.8772, 0.6266, 0.2, 0.6344, 0.2009, 0.6266, 0.2737, 0.6166, 0.2685, 0.6149, 0.119, 0.6186, 0.1145, 0.6344, 0.2009, 0.6266, 0.2, 0.5724, 0.0634, 0.6003, 0.06692, 0.6186, 0.1145, 0.6149, 0.119, 0.111, 0.7266, 0.1522, 0.7189, 0.1592, 0.8163, 0.137, 0.7992, 0.399, 0.6353, 0.5108, 0.6178, 0.467, 0.7194, 0.3762, 0.7306, 0.1217, 0.7189, 0.03855, 0.7155, 0.04564, 0.664, 0.1102, 0.6751, 0.1743, 0.8289, 0.1847, 0.8979, 0.176, 0.8914, 0.1635, 0.8307, 0.24, 0.07714, 0.1988, 0.07987, 0.211, 3.988e-08, 0.2454, 0.009068, 0.3762, 0.7306, 0.467, 0.7194, 0.4604, 0.8104, 0.3615, 0.8412, 0.08725, 0.2688, 0.09622, 0.2683, 0.09716, 0.5383, 0.09327, 0.5383, 0.08762, 0.193, 0.09672, 0.1923, 0.09622, 0.2683, 0.08725, 0.2688, 0.08144, 0.1088, 0.09818, 0.1095, 0.09672, 0.1923, 0.08762, 0.193, 0.05442, 0.06788, 0.09864, 0.0684, 0.09818, 0.1095, 0.08144, 0.1088, 0.24, 0.07714, 0.3251, 0.07387, 0.3253, 0.1661, 0.2401, 0.1696, 0.2714, 0.3234, 0.3251, 0.3208, 0.3253, 0.3839, 0.2743, 0.3868, 0.2401, 0.2615, 0.3251, 0.2586, 0.3251, 0.3208, 0.2714, 0.3234, 1.195e-09, -1.475e-08, 0.09873, 0.003138, 0.09864, 0.0684, 0.05442, 0.06788, 0.3918, 0.5691, 0.399, 0.6353, 0.3484, 0.6522, 0.3473, 0.6164, 0.2401, 0.1696, 0.3253, 0.1661, 0.3251, 0.2586, 0.2401, 0.2615, 0.7248, 0.8906, 0.7388, 0.8063, 0.7988, 0.8275, 0.7761, 0.8974, 0.686, 0.8642, 0.7248, 0.8906, 0.6961, 0.9356, 0.6795, 0.936, 0.6633, 0.1512, 0.6579, 0.2128, 0.6509, 0.2016, 0.6534, 0.1539, 0.8524, 0.3606, 0.847, 0.4357, 0.8377, 0.4327, 0.8421, 0.3626, 0.6207, 0.7973, 0.6277, 0.7641, 0.6354, 0.7639, 0.6291, 0.7965, 0.8526, 0.101, 0.8377, 3.786e-08, 0.8873, 0.04218, 0.8724, 0.08097, 0.7388, 0.8063, 0.7248, 0.8906, 0.686, 0.8642, 0.6795, 0.8217, 0.6169, 0.7139, 0.6283, 0.7181, 0.6354, 0.7639, 0.6277, 0.7641, 0.8453, 0.1502, 0.864, 0.1534, 0.8531, 0.179, 0.8377, 0.16, 0.6207, 0.7973, 0.6291, 0.7965, 0.6269, 0.8603, 0.6162, 0.8634, 0.8526, 0.101, 0.8724, 0.08097, 0.864, 0.1534, 0.8453, 0.1502, 0.9579, 0.1084, 0.9662, 0.1137, 0.9728, 0.1569, 0.9612, 0.157, 0.4271, 0.9196, 0.4022, 0.9206, 0.4016, 0.915, 0.4178, 0.907, 0.3236, 0.9344, 0.3236, 0.9228, 0.3348, 0.9213, 0.3347, 0.9348, 0.6795, 0.936, 0.6961, 0.9356, 0.6998, 0.9475, 0.6839, 0.9616, 0.6162, 0.8634, 0.6269, 0.8603, 0.6318, 0.8784, 0.6196, 0.8827, 0.7988, 0.9434, 0.8199, 0.9427, 0.8127, 0.9676, 0.7988, 0.9681, 0.3347, 0.9348, 0.3348, 0.9213, 0.3522, 0.9209, 0.3523, 0.9331, 0.5857, 0.9496, 0.6051, 0.9508, 0.6051, 0.9719, 0.5917, 0.971, 0.4267, 0.9325, 0.4263, 0.9455, 0.4022, 0.9442, 0.4022, 0.9324, 0.4722, 0.5982, 0.4122, 0.6076, 0.4046, 0.5707, 0.4485, 0.5578, 0.4622, 0.5477, 0.4975, 0.6074, 0.4722, 0.5982, 0.4485, 0.5578, 0.2498, 0.6121, 0.2593, 0.546, 0.2696, 0.5613, 0.2632, 0.6059, 0.4975, 0.6074, 0.4087, 0.6214, 0.4122, 0.6076, 0.4722, 0.5982, 0.9205, 0.8473, 0.9457, 0.8436, 0.9604, 0.9066, 0.9333, 0.9149, 0.2498, 0.6121, 0.2632, 0.6059, 0.2566, 0.6408, 0.2505, 0.6404, 0.4046, 0.5707, 0.4122, 0.6076, 0.367, 0.5905, 0.3692, 0.5705, 0.4087, 0.6214, 0.399, 0.6353, 0.3625, 0.5939, 0.3664, 0.5919, 0.5541, 0.8589, 0.5599, 0.8581, 0.5642, 0.8988, 0.5563, 0.9001, 0.939, 0.1032, 0.9496, 0.1061, 0.9432, 0.1703, 0.9379, 0.1691, 0.3692, 0.5705, 0.367, 0.5905, 0.301, 0.57, 0.3162, 0.5462, 0.2505, 0.6404, 0.2566, 0.6408, 0.263, 0.6917, 0.2559, 0.6951, 0.5574, 0.8133, 0.5556, 0.8476, 0.5458, 0.8449, 0.5495, 0.8122, 0.3162, 0.5462, 0.301, 0.57, 0.2715, 0.5739, 0.2918, 0.5374, 0.2559, 0.6951, 0.263, 0.6917, 0.2696, 0.7157, 0.2594, 0.7162, 0.9333, 0.9149, 0.9604, 0.9066, 0.9667, 0.9265, 0.9252, 0.9425, 0.5495, 0.7503, 0.5484, 0.7703, 0.5426, 0.7695, 0.5437, 0.7495, 0.9255, 0.9156, 0.9186, 0.9411, 0.8833, 0.9399, 0.8842, 0.925, 0.2723, 0.5804, 0.2992, 0.5774, 0.2844, 0.6161, 0.2696, 0.6148, 0.557, 0.8063, 0.5491, 0.8052, 0.5484, 0.7703, 0.5563, 0.7714, 0.4271, 0.9196, 0.4267, 0.9325, 0.4022, 0.9324, 0.4022, 0.9206, 0.3346, 0.9482, 0.3347, 0.9348, 0.3523, 0.9331, 0.3523, 0.9453, 0.9694, 0.9671, 0.9484, 0.9671, 0.9493, 0.9425, 0.964, 0.9425, 0.6055, 0.8664, 0.6162, 0.8634, 0.6196, 0.8827, 0.6073, 0.887, 0.3236, 0.946, 0.3236, 0.9344, 0.3347, 0.9348, 0.3346, 0.9482, 0.9496, 0.1032, 0.9579, 0.1084, 0.9612, 0.157, 0.9496, 0.1571, 0.6122, 0.7982, 0.6207, 0.7973, 0.6162, 0.8634, 0.6055, 0.8664, 0.6055, 0.7098, 0.6169, 0.7139, 0.6277, 0.7641, 0.6199, 0.7643, 0.6122, 0.7982, 0.6199, 0.7643, 0.6277, 0.7641, 0.6207, 0.7973, 0.8543, 0.3568, 0.8543, 0.4384, 0.847, 0.4357, 0.8524, 0.3606, 0.6711, 0.1485, 0.6648, 0.224, 0.6579, 0.2128, 0.6633, 0.1512, 0.1852, 0.8271, 0.1852, 0.9024, 0.1847, 0.8979, 0.1743, 0.8289, 0.637, 0.6937, 0.6449, 0.6948, 0.6449, 0.7098, 0.6374, 0.7077, 0.4022, 0.9206, 0.4022, 0.9324, 0.3776, 0.9309, 0.3776, 0.9232, 0.8199, 0.9427, 0.8425, 0.9427, 0.8414, 0.9674, 0.8266, 0.9674, 0.3523, 0.9331, 0.3522, 0.9209, 0.3776, 0.9201, 0.3776, 0.9281, 0.6354, 0.747, 0.6439, 0.7485, 0.6439, 0.7634, 0.6359, 0.7609, 0.9484, 0.967, 0.9288, 0.968, 0.9347, 0.9432, 0.9484, 0.9425, 0.3523, 0.9453, 0.3523, 0.9331, 0.3774, 0.932, 0.3774, 0.9405, 0.4022, 0.9324, 0.4022, 0.9442, 0.3777, 0.9428, 0.3777, 0.9345, 0.9581, 0.655, 0.9783, 0.6513, 0.977, 0.6629, 0.9581, 0.668, 0.6354, 0.7306, 0.6366, 0.7098, 0.645, 0.7099, 0.645, 0.7305, 0.3346, 0.9482, 0.3523, 0.9453, 0.352, 0.9557, 0.3404, 0.9564, 0.4022, 0.9442, 0.4263, 0.9455, 0.4157, 0.9558, 0.403, 0.9551, 0.1947, 0.8886, 0.1951, 0.9022, 0.1866, 0.9015, 0.1866, 0.8879, 0.9581, 0.668, 0.977, 0.6629, 0.9747, 0.6856, 0.9616, 0.6892, 0.4022, 0.9442, 0.403, 0.9551, 0.3816, 0.9558, 0.3814, 0.9474, 0.352, 0.9557, 0.3523, 0.9453, 0.3744, 0.9453, 0.3746, 0.9534, 0.3516, 0.9143, 0.3399, 0.9096, 0.3601, 0.8861, 0.3644, 0.8924, 0.9288, 0.9784, 0.9061, 0.9763, 0.9101, 0.9705, 0.926, 0.972, 0.5658, 0.9778, 0.5426, 0.9778, 0.5447, 0.9642, 0.5612, 0.9665, 0.3522, 0.9209, 0.3348, 0.9213, 0.3399, 0.9096, 0.3516, 0.9143, 0.9198, 0.9442, 0.9288, 0.9425, 0.927, 0.9517, 0.9188, 0.9506, 0.926, 0.972, 0.9101, 0.9705, 0.9188, 0.9506, 0.927, 0.9517, 0.4178, 0.907, 0.4016, 0.915, 0.3869, 0.8956, 0.3924, 0.8861, 0.5612, 0.9665, 0.5447, 0.9642, 0.545, 0.9412, 0.5538, 0.9439, 0.5649, 0.8074, 0.557, 0.8063, 0.5563, 0.7714, 0.5642, 0.7725, 0.5563, 0.7714, 0.5484, 0.7703, 0.5495, 0.7503, 0.5573, 0.7514, 0.2488, 0.6985, 0.2559, 0.6951, 0.2594, 0.7162, 0.2492, 0.7166, 0.5653, 0.8144, 0.5655, 0.8503, 0.5556, 0.8476, 0.5574, 0.8133, 0.2444, 0.6399, 0.2505, 0.6404, 0.2559, 0.6951, 0.2488, 0.6985, 0.9326, 0.1033, 0.939, 0.1032, 0.9379, 0.1691, 0.9326, 0.1678, 0.5483, 0.8597, 0.5541, 0.8589, 0.5563, 0.9001, 0.5484, 0.9015, 0.4122, 0.6076, 0.4087, 0.6214, 0.3664, 0.5919, 0.367, 0.5905, 0.2391, 0.6171, 0.2498, 0.6121, 0.2505, 0.6404, 0.2444, 0.6399, 0.5108, 0.6178, 0.399, 0.6353, 0.4087, 0.6214, 0.4975, 0.6074, 0.2391, 0.6171, 0.2487, 0.5374, 0.2593, 0.546, 0.2498, 0.6121, 0.4693, 0.5374, 0.5108, 0.6178, 0.4975, 0.6074, 0.4622, 0.5477, 0.3928, 0.9558, 0.4078, 0.9558, 0.4034, 0.9765, 0.3958, 0.9751, 0.5573, 0.7514, 0.5495, 0.7503, 0.5521, 0.7296, 0.5579, 0.7303, 0.5642, 0.7725, 0.5563, 0.7714, 0.5573, 0.7514, 0.5652, 0.7526, 0.5484, 0.9015, 0.5563, 0.9001, 0.5583, 0.9199, 0.5504, 0.9212, 0.6357, 0.8405, 0.6357, 0.8252, 0.6398, 0.8277, 0.6404, 0.8378, 0.5563, 0.9001, 0.5642, 0.8988, 0.5662, 0.9185, 0.5583, 0.9199, 0.8801, 0.4474, 0.8862, 0.4474, 0.8862, 0.4551, 0.8801, 0.4551, 0.5583, 0.9199, 0.5662, 0.9185, 0.5678, 0.938, 0.5617, 0.939, 0.5652, 0.7526, 0.5573, 0.7514, 0.5633, 0.7311, 0.5694, 0.7319, 0.9581, 0.7759, 0.9729, 0.7759, 0.9702, 0.7951, 0.9627, 0.7966, 0.1951, 0.8879, 0.2009, 0.8881, 0.2009, 0.8954, 0.1951, 0.8952, 0.3386, 0.9564, 0.3534, 0.9564, 0.35, 0.9755, 0.3428, 0.9767, 0.3236, 0.9564, 0.3386, 0.9564, 0.3345, 0.9769, 0.3273, 0.9758, 0.5504, 0.9212, 0.5583, 0.9199, 0.5562, 0.9403, 0.5505, 0.9412, 0.9581, 0.6892, 0.9727, 0.6917, 0.973, 0.7113, 0.9584, 0.7087, 0.6355, 0.7943, 0.6355, 0.779, 0.6414, 0.7793, 0.6414, 0.7946, 0.5446, 0.922, 0.5504, 0.9212, 0.5456, 0.9388, 0.5426, 0.9391, 0.5484, 0.9015, 0.5504, 0.9212, 0.5446, 0.922, 0.5426, 0.9023, 0.239, 0.6277, 0.239, 0.6357, 0.2359, 0.6359, 0.2359, 0.6279, 0.5495, 0.7503, 0.5437, 0.7495, 0.5426, 0.7315, 0.5456, 0.7318, 0.6984, 0.9616, 0.7133, 0.9616, 0.7107, 0.9789, 0.7031, 0.9775, 0.9584, 0.7087, 0.973, 0.7113, 0.9657, 0.7259, 0.9581, 0.7258, 0.5744, 0.7687, 0.5698, 0.7553, 0.5815, 0.748, 0.5857, 0.7521, 0.5662, 0.9185, 0.5642, 0.8988, 0.5728, 0.9025, 0.5689, 0.9161, 0.5642, 0.7725, 0.5652, 0.7526, 0.5698, 0.7553, 0.5744, 0.7687, 0.6443, 0.8099, 0.6443, 0.8252, 0.6357, 0.8216, 0.6363, 0.8115, 0.2111, 0.5364, 0.2075, 0.5363, 0.2075, 0.5312, 0.2111, 0.5313, 0.5325, 0.8861, 0.5426, 0.8861, 0.5398, 0.9045, 0.5361, 0.9047, 0.5689, 0.9161, 0.5728, 0.9025, 0.5833, 0.9188, 0.5794, 0.9231, 0.8701, 0.4474, 0.8801, 0.4474, 0.8746, 0.4579, 0.871, 0.4578, 0.5487, 0.8517, 0.554, 0.851, 0.5541, 0.8589, 0.5483, 0.8597, 0.5653, 0.8144, 0.5574, 0.8133, 0.557, 0.8063, 0.5649, 0.8074, 0.5574, 0.8133, 0.5495, 0.8122, 0.5491, 0.8052, 0.557, 0.8063, 0.2715, 0.5739, 0.301, 0.57, 0.2992, 0.5774, 0.2723, 0.5804, 0.9333, 0.9149, 0.9252, 0.9425, 0.9186, 0.9411, 0.9255, 0.9156, 0.554, 0.851, 0.5592, 0.8503, 0.5599, 0.8581, 0.5541, 0.8589, 0.9469, 0.179, 0.9581, 0.2319, 0.9469, 0.2333, 0.9471, 0.1795, 0.2582, 0.3232, 0.2743, 0.3868, 0.245, 0.3229, 0.9469, 0.179, 0.9705, 0.2305, 0.9581, 0.2319, 0.899, 0.114, 0.8873, 0.0502, 0.9001, 0.04474, 0.9107, 0.1028, 0.9829, 0.1032, 0.9291, 0.101, 0.9391, 0.08564, 0.9733, 0.08702, 0.9107, 0.1028, 0.9001, 0.04474, 0.9111, 0.04203, 0.9218, 0.1001, 0.267, 0.8834, 0.2357, 0.9399, 0.2355, 0.9377, 0.2636, 0.8823, 0.9111, 0.04203, 0.9001, 0.04474, 0.9104, 1.561e-08, 0.9218, 0.0003402, 0.8659, 0.3625, 0.8659, 0.4332, 0.8543, 0.4263, 0.8562, 0.3568, 0.9877, 0.003253, 0.9877, 0.05647, 0.9764, 0.05729, 0.9764, 0.02343, 0.267, 0.8834, 0.2636, 0.8823, 0.2355, 0.8348, 0.2484, 0.8308, 0.4874, 0.9496, 0.4767, 0.8861, 0.5321, 0.8861, 0.5315, 0.9498, 0.8873, 0.1775, 0.9097, 0.114, 0.8959, 0.114, 0.9097, 0.1772, 0.9781, 0.5119, 0.9581, 0.4658, 0.9781, 0.4582, 0.2714, 0.3234, 0.2743, 0.3868, 0.2582, 0.3232, 0.9391, 0.08564, 0.9345, 0.04788, 0.9764, 0.05729, 0.9733, 0.08702, 0.9764, 0.05729, 0.9345, 0.04788, 0.9345, 0.02136, 0.9764, 0.02343, 0.9291, 0.101, 0.9219, 0.04168, 0.9345, 0.04788, 0.9391, 0.08564, 0.9219, 0.04168, 0.9218, 8.069e-09, 0.9345, 0.02136, 0.9345, 0.04788, 0.9877, 0.05647, 0.9829, 0.1032, 0.9733, 0.08702, 0.9764, 0.05729, 0.9218, 8.069e-09, 0.9877, 0.003253, 0.9764, 0.02343, 0.9345, 0.02136, 0.74, 0.4088, 0.6452, 0.4114, 0.6504, 0.3396, 0.7404, 0.3385, 0.399, 0.6353, 0.3762, 0.7306, 0.3405, 0.7266, 0.3484, 0.6522, 0.6452, 0.4114, 0.74, 0.4088, 0.7405, 0.4582, 0.651, 0.4477, 0.6648, 0.224, 0.7434, 0.2025, 0.7412, 0.2681, 0.6688, 0.252, 0.7404, 0.3385, 0.6504, 0.3396, 0.6688, 0.252, 0.7412, 0.2681, 0.3253, 0.3839, 0.3251, 0.4106, 0.2751, 0.4125, 0.2743, 0.3868, 0.04564, 0.664, 2.345e-08, 0.6516, 0.0182, 0.6314, 0.04522, 0.6451, 0.1102, 0.6751, 0.04564, 0.664, 0.04522, 0.6451, 0.1082, 0.6473, 0.6814, 0.1083, 0.7028, 0.0834, 0.7471, 0.08905, 0.7467, 0.1095, 0.08976, 0.5901, 0.0815, 0.5752, 0.1048, 0.557, 0.1099, 0.569, 0.7474, 0.0744, 0.7076, 0.07157, 0.7125, 0.05974, 0.7477, 0.05976, 0.7479, 0.03886, 0.7181, 0.04712, 0.7246, 0.02993, 0.7481, 0.02216, 0.112, 0.6355, 0.05881, 0.63, 0.07352, 0.6193, 0.1158, 0.6238, 0.1147, 0.6102, 0.08976, 0.5901, 0.1033, 0.5886, 0.2811, 0.4344, 0.3249, 0.432, 0.3247, 0.4541, 0.298, 0.4519, 0.05881, 0.63, 0.04522, 0.6451, 0.0182, 0.6314, 0.03211, 0.6131, 0.2994, 0.4869, 0.298, 0.4519, 0.3247, 0.4541, 0.3244, 0.4932, 0.2994, 0.4869, 0.3244, 0.4932, 0.324, 0.518, 0.3159, 0.5207, 0.1158, 0.6238, 0.07352, 0.6193, 0.08976, 0.5901, 0.1147, 0.6102, 0.7477, 0.05976, 0.7125, 0.05974, 0.7181, 0.04712, 0.7479, 0.03886, 0.07352, 0.6193, 0.05097, 0.6002, 0.0815, 0.5752, 0.08976, 0.5901, 0.1116, 0.5458, 0.114, 0.5383, 0.1217, 0.5482, 0.1173, 0.5531, 0.3145, 0.5243, 0.3159, 0.5207, 0.324, 0.518, 0.3239, 0.5312, 0.3054, 0.5122, 0.2994, 0.4869, 0.3159, 0.5207, 0.3145, 0.5243, 0.1099, 0.569, 0.1048, 0.557, 0.1116, 0.5458, 0.1173, 0.5531, 0.7481, 0.01395, 0.7481, 0.02216, 0.7246, 0.02993, 0.7325, 0.01906, 0.2586, 0.9514, 0.2687, 0.9399, 0.2692, 0.951, 0.2692, 0.962, 0.9598, 0.1571, 0.9599, 0.1665, 0.9496, 0.1672, 0.9525, 0.1575, 0.2751, 0.9566, 0.2787, 0.966, 0.2696, 0.9621, 0.6888, 0.971, 0.6929, 0.9616, 0.6984, 0.9671, 0.9599, 0.1665, 0.9599, 0.1773, 0.9526, 0.1777, 0.9496, 0.1672, 0.4937, 0.9501, 0.497, 0.96, 0.4872, 0.9596, 0.4868, 0.9498, 0.2696, 0.9621, 0.2787, 0.966, 0.2696, 0.9699, 0.6888, 0.971, 0.6984, 0.9671, 0.6984, 0.9749, 0.497, 0.96, 0.4939, 0.9704, 0.4869, 0.9701, 0.4872, 0.9596, 0.4868, 0.9498, 0.4872, 0.9596, 0.4767, 0.96, 0.4793, 0.9501, 0.2696, 0.9699, 0.2787, 0.966, 0.2751, 0.9754, 0.6888, 0.971, 0.6984, 0.9749, 0.6929, 0.9805, 0.4872, 0.9596, 0.4869, 0.9701, 0.4795, 0.9704, 0.4767, 0.96, 0.5205, 0.9702, 0.5174, 0.9602, 0.5274, 0.9605, 0.5276, 0.9704, 0.2751, 0.9754, 0.2787, 0.966, 0.2829, 0.9754, 0.6888, 0.971, 0.6929, 0.9805, 0.6851, 0.9805, 0.5174, 0.9602, 0.5204, 0.9498, 0.5275, 0.95, 0.5274, 0.9605, 0.5276, 0.9704, 0.5274, 0.9605, 0.5378, 0.9602, 0.5349, 0.9702, 0.2829, 0.9754, 0.2787, 0.966, 0.2884, 0.9699, 0.6888, 0.971, 0.6851, 0.9805, 0.6795, 0.9749, 0.5274, 0.9605, 0.5275, 0.95, 0.5349, 0.9498, 0.5378, 0.9602, 0.4271, 0.9654, 0.4303, 0.9552, 0.4373, 0.9552, 0.4372, 0.9653, 0.4303, 0.9756, 0.4271, 0.9654, 0.4372, 0.9653, 0.4373, 0.9756, 0.2884, 0.9699, 0.2787, 0.966, 0.2884, 0.9621, 0.6888, 0.971, 0.6795, 0.9749, 0.6795, 0.9671, 0.6888, 0.971, 0.6795, 0.9671, 0.6851, 0.9616, 0.4372, 0.9653, 0.4373, 0.9552, 0.4447, 0.9552, 0.4475, 0.9654, 0.4373, 0.9756, 0.4372, 0.9653, 0.4475, 0.9654, 0.4447, 0.9756, 0.2884, 0.9621, 0.2787, 0.966, 0.2829, 0.9566, 0.6888, 0.971, 0.6851, 0.9616, 0.6929, 0.9616, 0.97, 0.1672, 0.967, 0.1777, 0.9599, 0.1773, 0.9599, 0.1665, 0.967, 0.1575, 0.97, 0.1672, 0.9599, 0.1665, 0.9598, 0.1571, 0.2829, 0.9566, 0.2787, 0.966, 0.2751, 0.9566, 0.1099, 0.569, 0.1033, 0.5886, 0.08976, 0.5901, 0.9449, 0.3875, 0.9452, 0.3748, 0.9514, 0.3792, 0.957, 0.3722, 0.9514, 0.3792, 0.9452, 0.3748, 0.9449, 0.3616, 0.964, 0.3634, 0.957, 0.3722, 0.9449, 0.3616, 0.9458, 0.348, 0.9511, 0.3311, 0.9742, 0.3504, 0.964, 0.3634, 0.9458, 0.348, 0.6011, 0.8879, 0.6087, 0.8876, 0.6092, 0.9038, 0.5915, 0.9043, 0.5973, 0.827, 0.6049, 0.8291, 0.6049, 0.8383, 0.5984, 0.838, 0.5915, 0.9043, 0.6092, 0.9038, 0.6097, 0.9236, 0.5857, 0.9244, 0.587, 0.9449, 0.5857, 0.9244, 0.6097, 0.9236, 0.6103, 0.9496, 0.9765, 0.5362, 0.9581, 0.5379, 0.9581, 0.5119, 0.9713, 0.5132, 0.9742, 0.3504, 0.9511, 0.3311, 0.96, 0.3273, 0.9845, 0.3375, 0.9581, 0.7259, 0.9703, 0.7424, 0.9648, 0.7552, 0.9581, 0.7501, 0.642, 0.5793, 0.6432, 0.5805, 0.642, 0.5873, 0.5973, 0.8597, 0.6045, 0.8619, 0.6045, 0.8694, 0.5977, 0.869, 0.6417, 0.541, 0.642, 0.5513, 0.6369, 0.5413, 0.6409, 0.8315, 0.6404, 0.8252, 0.6451, 0.8311, 0.598, 0.844, 0.5973, 0.8383, 0.6021, 0.8439, 0.1603, 0.7236, 0.1597, 0.7164, 0.1635, 0.7236, 0.2391, 0.5584, 0.2386, 0.5655, 0.2355, 0.5652, 0.2383, 0.5472, 0.2387, 0.5374, 0.2387, 0.5568, 0.6428, 0.6093, 0.6424, 0.6183, 0.637, 0.6179, 0.6424, 0.6183, 0.6428, 0.6268, 0.637, 0.6179, 0.6385, 0.6602, 0.6385, 0.6435, 0.6443, 0.6516, 0.637, 0.5715, 0.637, 0.5513, 0.642, 0.5617, 0.642, 0.5306, 0.6417, 0.541, 0.6369, 0.5413, 0.6021, 0.8493, 0.6021, 0.8597, 0.5973, 0.8549, 0.6404, 0.8362, 0.6409, 0.8315, 0.6451, 0.8311, 0.8689, 0.4332, 0.8689, 0.4435, 0.8641, 0.4385, 0.5973, 0.8493, 0.598, 0.844, 0.6021, 0.8439, 0.1635, 0.7285, 0.1635, 0.7398, 0.1597, 0.7353, 0.1597, 0.7285, 0.1603, 0.7236, 0.1635, 0.7236, 0.2386, 0.5655, 0.2391, 0.5762, 0.2355, 0.5652, 0.2355, 0.5936, 0.2355, 0.5762, 0.2391, 0.5827, 0.2391, 0.5584, 0.2387, 0.548, 0.2391, 0.5374, 0.2371, 0.5496, 0.2365, 0.5429, 0.2371, 0.5374, 0.2379, 0.5502, 0.2371, 0.5439, 0.2379, 0.5374, 0.7246, 0.02993, 0.7284, 0.02322, 0.7325, 0.01906, 0.7213, 0.03675, 0.7246, 0.02993, 0.7181, 0.04712, 0.9783, 0.6499, 0.9581, 0.6513, 0.9581, 0.613, 0.9788, 0.6156, 0.2751, 0.4125, 0.3251, 0.4106, 0.3249, 0.432, 0.2811, 0.4344, 0.1082, 0.6473, 0.04522, 0.6451, 0.05881, 0.63, 0.112, 0.6355, 0.7471, 0.08905, 0.7028, 0.0834, 0.7076, 0.07157, 0.7474, 0.0744, 0.7434, 0.2025, 0.7455, 0.1496, 0.8199, 0.1506, 0.8219, 0.2262, 0.8488, 0.6501, 0.8832, 0.6445, 0.8777, 0.7325, 0.8627, 0.7584, 0.7588, 0.6409, 0.7669, 0.7322, 0.6901, 0.7238, 0.6795, 0.6324, 0.3251, 0.07387, 0.3241, 0.006703, 0.4021, 0.009068, 0.4094, 0.07714, 0.8833, 0.8063, 0.8453, 0.8465, 0.8204, 0.8427, 0.8166, 0.8197, 0.7455, 0.1496, 0.7467, 0.1095, 0.8125, 0.1101, 0.8199, 0.1506, 0.7669, 0.7322, 0.7469, 0.8063, 0.6923, 0.7852, 0.6901, 0.7238, 0.7148, 0.5409, 0.7588, 0.6409, 0.6795, 0.6324, 0.6798, 0.5397, 0.5887, 0.63, 0.5426, 0.6311, 0.5574, 0.5411, 0.6055, 0.5306, 0.1037, 0.8291, 0.1375, 0.8619, 0.1359, 0.8837, 0.07659, 0.8647, 0.0463, 0.7735, 0.1037, 0.8291, 0.07659, 0.8647, 0.004835, 0.8418, 0.5426, -2.822e-08, 0.4929, 0.0686, 0.4676, 0.06987, 0.4605, 0.001479, 0.4929, 0.0686, 0.4776, 0.1172, 0.47, 0.1115, 0.4676, 0.06987, 0.6626, 0.8526, 0.6616, 0.7866, 0.6713, 0.7896, 0.6795, 0.8567, 0.4776, 0.1172, 0.4595, 0.2033, 0.4494, 0.203, 0.47, 0.1115, 0.6611, 0.7216, 0.6601, 0.4582, 0.664, 0.4582, 0.6709, 0.7241, 0.6616, 0.7866, 0.6611, 0.7216, 0.6709, 0.7241, 0.6713, 0.7896, 0.4595, 0.2033, 0.4649, 0.2766, 0.4582, 0.2787, 0.4494, 0.203, 0.6012, 0.8733, 0.5973, 0.8733, 0.5973, 0.8694, 0.6012, 0.8694, 0.4649, 0.2766, 0.5389, 0.5363, 0.5352, 0.5374, 0.4582, 0.2787, 0.4758, 0.272, 0.5426, 0.5351, 0.5389, 0.5363, 0.4649, 0.2766, 0.6012, 0.8772, 0.5973, 0.8772, 0.5973, 0.8733, 0.6012, 0.8733, 0.468, 0.203, 0.4758, 0.272, 0.4649, 0.2766, 0.4595, 0.2033, 0.4812, 0.1219, 0.468, 0.203, 0.4595, 0.2033, 0.4776, 0.1172, 0.5215, 0.06632, 0.4812, 0.1219, 0.4776, 0.1172, 0.4929, 0.0686, 0.004835, 0.8418, 0.07659, 0.8647, 0.09564, 0.8852, 2.861e-08, 0.8839, 0.8249, 0.5552, 0.8488, 0.6501, 0.7588, 0.6409, 0.7148, 0.5409, 0.115, 0.9661, 0.07247, 0.9511, 0.06321, 0.8894, 0.115, 0.8852, 0.9218, 0.1032, 0.9326, 0.1032, 0.9316, 0.1648, 0.9243, 0.1726, 0.4094, 0.07714, 0.4021, 0.009068, 0.4356, 2.488e-08, 0.4494, 0.07987, 0.8488, 0.6501, 0.8627, 0.7584, 0.7669, 0.7322, 0.7588, 0.6409, 0.1058, 0.2688, 0.1011, 0.5383, 0.09716, 0.5383, 0.09622, 0.2683, 0.1061, 0.193, 0.1058, 0.2688, 0.09622, 0.2683, 0.09672, 0.1923, 0.1158, 0.1088, 0.1061, 0.193, 0.09672, 0.1923, 0.09818, 0.1095, 0.1435, 0.06788, 0.1158, 0.1088, 0.09818, 0.1095, 0.09864, 0.0684, 0.4094, 0.07714, 0.4095, 0.1696, 0.3253, 0.1661, 0.3251, 0.07387, 0.3781, 0.3234, 0.3757, 0.3868, 0.3253, 0.3839, 0.3251, 0.3208, 0.4094, 0.2615, 0.3781, 0.3234, 0.3251, 0.3208, 0.3251, 0.2586, 0.1988, -2.338e-08, 0.1435, 0.06788, 0.09864, 0.0684, 0.09873, 0.003138, 0.83, 0.4877, 0.8742, 0.5338, 0.8746, 0.5705, 0.8249, 0.5552, 0.4095, 0.1696, 0.4094, 0.2615, 0.3251, 0.2586, 0.3253, 0.1661, 0.1726, 0.62, 0.1217, 0.6104, 0.1217, 0.5383, 0.1838, 0.541, 0.2167, 0.6099, 0.2012, 0.6776, 0.1854, 0.6724, 0.1726, 0.62, 0.8278, 0.1535, 0.8377, 0.1565, 0.8372, 0.2043, 0.8295, 0.2153, 0.5884, 0.7331, 0.5993, 0.7347, 0.6028, 0.8053, 0.5932, 0.8087, 0.8538, 0.2663, 0.8453, 0.2654, 0.8377, 0.2323, 0.8455, 0.2326, 0.2202, 0.8121, 0.201, 0.7953, 0.1866, 0.7597, 0.2354, 0.7164, 0.1838, 0.541, 0.2354, 0.5737, 0.2167, 0.6099, 0.1726, 0.62, 0.8588, 0.1831, 0.8455, 0.2326, 0.8377, 0.2323, 0.8476, 0.1872, 0.2279, 0.86, 0.2354, 0.8692, 0.2201, 0.8879, 0.2091, 0.8633, 0.8538, 0.2663, 0.8595, 0.3329, 0.8489, 0.3298, 0.8453, 0.2654, 0.2202, 0.8121, 0.2279, 0.86, 0.2091, 0.8633, 0.201, 0.7953, 0.9631, 0.2387, 0.9584, 0.2872, 0.9469, 0.2872, 0.9563, 0.2441, 0.4767, 0.9223, 0.4673, 0.9346, 0.4512, 0.9266, 0.4517, 0.9214, 0.2696, 0.9079, 0.2807, 0.9077, 0.2808, 0.9212, 0.2696, 0.9195, 0.2012, 0.6776, 0.1889, 0.7007, 0.178, 0.6829, 0.1854, 0.6724, 0.8595, 0.3329, 0.857, 0.3524, 0.8448, 0.348, 0.8489, 0.3298, 0.1398, 0.9722, 0.1398, 0.9479, 0.1534, 0.9479, 0.1604, 0.9722, 0.2807, 0.9077, 0.2983, 0.9094, 0.2982, 0.9216, 0.2808, 0.9212, 0.932, 0.4361, 0.9261, 0.4574, 0.9132, 0.4579, 0.9133, 0.4368, 0.4764, 0.9093, 0.4518, 0.9095, 0.4519, 0.8977, 0.4761, 0.8963, 0.7547, 0.5222, 0.777, 0.4807, 0.8203, 0.4922, 0.8138, 0.5299, 0.7618, 0.4696, 0.777, 0.4807, 0.7547, 0.5222, 0.7288, 0.5311, 0.6261, 0.6053, 0.6129, 0.5993, 0.6055, 0.5548, 0.6151, 0.5394, 0.7288, 0.5311, 0.7547, 0.5222, 0.8138, 0.5299, 0.8163, 0.5426, 0.8453, 0.8465, 0.8328, 0.9149, 0.8054, 0.9059, 0.8204, 0.8427, 0.6261, 0.6053, 0.6258, 0.6336, 0.6198, 0.6341, 0.6129, 0.5993, 0.8203, 0.4922, 0.8548, 0.4908, 0.8579, 0.5114, 0.8138, 0.5299, 0.2354, 0.8979, 0.2336, 0.9349, 0.2228, 0.9356, 0.2228, 0.8879, 0.6684, 0.8653, 0.6658, 0.9064, 0.6579, 0.9051, 0.6626, 0.8645, 0.1741, 0.7599, 0.1813, 0.8256, 0.176, 0.8271, 0.1635, 0.7632, 0.8548, 0.4908, 0.9081, 0.4665, 0.924, 0.4904, 0.8579, 0.5114, 0.6258, 0.6336, 0.6195, 0.6884, 0.6124, 0.6851, 0.6198, 0.6341, 0.8988, 0.4108, 0.9067, 0.4098, 0.9124, 0.4422, 0.9025, 0.4448, 0.9081, 0.4665, 0.9332, 0.4582, 0.9544, 0.4947, 0.924, 0.4904, 0.6195, 0.6884, 0.6156, 0.7095, 0.6055, 0.7091, 0.6124, 0.6851, 0.8328, 0.9149, 0.8406, 0.9427, 0.7988, 0.9257, 0.8054, 0.9059, 0.9064, 0.3481, 0.9122, 0.3473, 0.9132, 0.3673, 0.9074, 0.368, 0.8407, 0.9159, 0.8822, 0.9261, 0.8833, 0.9413, 0.8474, 0.9415, 0.954, 0.5015, 0.9581, 0.5368, 0.9429, 0.5379, 0.9262, 0.4981, 0.8992, 0.4039, 0.8994, 0.3691, 0.9074, 0.368, 0.9071, 0.4029, 0.4767, 0.9223, 0.4517, 0.9214, 0.4518, 0.9095, 0.4764, 0.9093, 0.2806, 0.8943, 0.2983, 0.8972, 0.2983, 0.9094, 0.2807, 0.9077, 0.6589, 0.9475, 0.6545, 0.9719, 0.6402, 0.9719, 0.6385, 0.9475, 0.8701, 0.336, 0.8691, 0.3568, 0.857, 0.3524, 0.8595, 0.3329, 0.2696, 0.8963, 0.2806, 0.8943, 0.2807, 0.9077, 0.2696, 0.9079, 0.97, 0.2333, 0.97, 0.2872, 0.9584, 0.2872, 0.9631, 0.2387, 0.8622, 0.2672, 0.8701, 0.336, 0.8595, 0.3329, 0.8538, 0.2663, 0.8701, 0.179, 0.8533, 0.2329, 0.8455, 0.2326, 0.8588, 0.1831, 0.8622, 0.2672, 0.8538, 0.2663, 0.8455, 0.2326, 0.8533, 0.2329, 0.5857, 0.7296, 0.5884, 0.7331, 0.5932, 0.8087, 0.5857, 0.8116, 0.8199, 0.1506, 0.8278, 0.1535, 0.8295, 0.2153, 0.8219, 0.2262, 0.7669, 0.7322, 0.7739, 0.7363, 0.7513, 0.8019, 0.7469, 0.8063, 0.6448, 0.6776, 0.6443, 0.6916, 0.6369, 0.6937, 0.6369, 0.6788, 0.4517, 0.9214, 0.4271, 0.9188, 0.4272, 0.911, 0.4518, 0.9095, 0.8646, 0.9427, 0.8588, 0.9672, 0.8443, 0.9672, 0.8425, 0.9427, 0.2983, 0.9094, 0.3236, 0.9145, 0.3236, 0.9225, 0.2982, 0.9216, 0.6438, 0.7306, 0.6433, 0.7445, 0.6354, 0.747, 0.6354, 0.7321, 0.6605, 0.9717, 0.6605, 0.9475, 0.6739, 0.9477, 0.6795, 0.9719, 0.2983, 0.8972, 0.3234, 0.902, 0.3234, 0.9106, 0.2983, 0.9094, 0.4518, 0.9095, 0.4274, 0.9073, 0.4274, 0.8989, 0.4519, 0.8977, 0.178, 0.7058, 0.1663, 0.711, 0.1629, 0.6922, 0.1729, 0.6863, 0.1889, 0.7007, 0.178, 0.7058, 0.1729, 0.6863, 0.178, 0.6829, 0.2806, 0.8943, 0.2864, 0.8861, 0.298, 0.8869, 0.2983, 0.8972, 0.4519, 0.8977, 0.4528, 0.8869, 0.4655, 0.8861, 0.4761, 0.8963, 0.6361, 0.8413, 0.6441, 0.8405, 0.6441, 0.854, 0.6357, 0.8549, 0.1663, 0.711, 0.1456, 0.7164, 0.1433, 0.7035, 0.1629, 0.6922, 0.4519, 0.8977, 0.4311, 0.8945, 0.4314, 0.8861, 0.4528, 0.8869, 0.298, 0.8869, 0.3206, 0.8892, 0.3204, 0.8973, 0.2983, 0.8972, 0.2976, 0.9282, 0.3105, 0.9503, 0.3062, 0.9566, 0.2859, 0.933, 0.8833, 0.979, 0.8868, 0.9729, 0.9028, 0.9729, 0.9061, 0.979, 0.2355, 0.9782, 0.2398, 0.9666, 0.2563, 0.9642, 0.2586, 0.9782, 0.2982, 0.9216, 0.2976, 0.9282, 0.2859, 0.933, 0.2808, 0.9212, 0.8954, 0.9449, 0.8956, 0.9508, 0.8874, 0.951, 0.8865, 0.9425, 0.8868, 0.9729, 0.8874, 0.951, 0.8956, 0.9508, 0.9028, 0.9729, 0.4673, 0.9346, 0.4417, 0.9552, 0.4364, 0.9456, 0.4512, 0.9266, 0.2398, 0.9666, 0.247, 0.9427, 0.2557, 0.9399, 0.2563, 0.9642, 0.8912, 0.4049, 0.8915, 0.3702, 0.8994, 0.3691, 0.8992, 0.4039, 0.8994, 0.3691, 0.8984, 0.3492, 0.9064, 0.3481, 0.9074, 0.368, 0.6266, 0.6917, 0.6258, 0.7098, 0.6156, 0.7095, 0.6195, 0.6884, 0.8908, 0.4119, 0.8988, 0.4108, 0.9025, 0.4448, 0.8926, 0.4474, 0.6319, 0.6331, 0.6266, 0.6917, 0.6195, 0.6884, 0.6258, 0.6336, 0.1806, 0.7597, 0.1866, 0.8241, 0.1813, 0.8256, 0.1741, 0.7599, 0.6742, 0.8661, 0.6737, 0.9077, 0.6658, 0.9064, 0.6684, 0.8653, 0.1866, 0.7164, 0.1806, 0.7597, 0.1741, 0.7599, 0.1755, 0.7205, 0.637, 0.6102, 0.6319, 0.6331, 0.6258, 0.6336, 0.6261, 0.6053, 0.7148, 0.5409, 0.7288, 0.5311, 0.8163, 0.5426, 0.8249, 0.5552, 0.637, 0.6102, 0.6261, 0.6053, 0.6151, 0.5394, 0.625, 0.5306, 0.7533, 0.4582, 0.7618, 0.4696, 0.7288, 0.5311, 0.7148, 0.5409, 0.4231, 0.9558, 0.4193, 0.9753, 0.4117, 0.9764, 0.4078, 0.9558, 0.8984, 0.3492, 0.898, 0.328, 0.9038, 0.3273, 0.9064, 0.3481, 0.8915, 0.3702, 0.8905, 0.3502, 0.8984, 0.3492, 0.8994, 0.3691, 0.6737, 0.9077, 0.6718, 0.9275, 0.6639, 0.9262, 0.6658, 0.9064, 0.8531, 0.4384, 0.8504, 0.4427, 0.8403, 0.4421, 0.8377, 0.4384, 0.6658, 0.9064, 0.6639, 0.9262, 0.656, 0.9249, 0.6579, 0.9051, 0.6035, 0.8772, 0.6035, 0.8849, 0.5973, 0.885, 0.5973, 0.8773, 0.6639, 0.9262, 0.6605, 0.9453, 0.6544, 0.9443, 0.656, 0.9249, 0.8905, 0.3502, 0.8865, 0.3295, 0.8926, 0.3288, 0.8984, 0.3492, 0.9733, 0.7552, 0.9693, 0.7759, 0.9617, 0.7746, 0.9581, 0.7552, 0.892, 0.4474, 0.892, 0.4547, 0.8862, 0.4549, 0.8862, 0.4476, 0.3928, 0.9558, 0.3894, 0.9765, 0.3822, 0.9754, 0.3776, 0.9558, 0.8833, 0.9427, 0.8784, 0.9626, 0.8712, 0.9635, 0.868, 0.9427, 0.6718, 0.9275, 0.6717, 0.9475, 0.6659, 0.9466, 0.6639, 0.9262, 0.2354, 0.9356, 0.2349, 0.9555, 0.2198, 0.9572, 0.2203, 0.9373, 0.6414, 0.7787, 0.6354, 0.779, 0.6354, 0.7637, 0.6414, 0.7634, 0.6777, 0.9283, 0.6795, 0.9454, 0.6765, 0.9451, 0.6718, 0.9275, 0.6737, 0.9077, 0.6795, 0.9085, 0.6777, 0.9283, 0.6718, 0.9275, 0.2359, 0.6359, 0.239, 0.6361, 0.239, 0.6442, 0.2359, 0.644, 0.9064, 0.3481, 0.9102, 0.3297, 0.9132, 0.3294, 0.9122, 0.3473, 0.3226, 0.9577, 0.3152, 0.974, 0.3073, 0.9747, 0.3073, 0.9566, 0.2349, 0.9555, 0.2354, 0.9732, 0.2275, 0.9728, 0.2198, 0.9572, 0.8814, 0.3663, 0.8701, 0.3495, 0.8742, 0.3455, 0.886, 0.3529, 0.656, 0.9249, 0.6532, 0.9224, 0.6492, 0.9089, 0.6579, 0.9051, 0.8915, 0.3702, 0.8814, 0.3663, 0.886, 0.3529, 0.8905, 0.3502, 0.6355, 0.7946, 0.6437, 0.7961, 0.6443, 0.8062, 0.6355, 0.8099, 0.8437, 0.4572, 0.8447, 0.4527, 0.8482, 0.4533, 0.8472, 0.4578, 0.5426, 0.9047, 0.5395, 0.9222, 0.5358, 0.9221, 0.5324, 0.9047, 0.6532, 0.9224, 0.6426, 0.9294, 0.6385, 0.9252, 0.6492, 0.9089, 0.8504, 0.4427, 0.8482, 0.4533, 0.8447, 0.4527, 0.8403, 0.4421, 0.6739, 0.8581, 0.6742, 0.8661, 0.6684, 0.8653, 0.6685, 0.8574, 0.8908, 0.4119, 0.8912, 0.4049, 0.8992, 0.4039, 0.8988, 0.4108, 0.8988, 0.4108, 0.8992, 0.4039, 0.9071, 0.4029, 0.9067, 0.4098, 0.9544, 0.4947, 0.954, 0.5015, 0.9262, 0.4981, 0.924, 0.4904, 0.8328, 0.9149, 0.8407, 0.9159, 0.8474, 0.9415, 0.8406, 0.9427, 0.6685, 0.8574, 0.6684, 0.8653, 0.6626, 0.8645, 0.6632, 0.8567, 0.9449, 0.3875, 0.945, 0.388, 0.9683, 0.4365, 0.9574, 0.4401, 0.3915, 0.3232, 0.4048, 0.3229, 0.3757, 0.3868, 0.9449, 0.3875, 0.9574, 0.4401, 0.9449, 0.4444, 0.2582, 0.8308, 0.2465, 0.8196, 0.257, 0.7615, 0.2696, 0.7671, 1.373e-08, 0.9877, 0.01111, 0.9703, 0.04521, 0.9702, 0.05359, 0.9876, 0.2465, 0.8196, 0.2355, 0.8168, 0.2459, 0.7587, 0.257, 0.7615, 0.9132, 0.38, 0.9166, 0.3788, 0.9449, 0.4339, 0.9446, 0.4361, 0.2459, 0.7587, 0.2355, 0.7169, 0.2469, 0.7166, 0.257, 0.7615, 0.5857, 0.8173, 0.5954, 0.8116, 0.5973, 0.8809, 0.5857, 0.8876, 1.516e-08, 0.8852, 0.01111, 0.905, 0.01123, 0.9371, 0.000199, 0.9356, 0.9132, 0.38, 0.9318, 0.3273, 0.9449, 0.3312, 0.9166, 0.3788, 0.2122, 0.963, 0.1705, 0.9625, 0.1635, 0.9024, 0.2172, 0.9024, 0.1621, 0.9479, 0.1398, 0.9479, 0.1548, 0.8852, 0.141, 0.8853, 0.9797, 0.613, 0.9581, 0.5635, 0.9797, 0.5627, 0.3781, 0.3234, 0.3915, 0.3232, 0.3757, 0.3868, 0.04521, 0.9702, 0.01111, 0.9703, 0.01123, 0.9371, 0.05132, 0.9321, 0.01123, 0.9371, 0.01111, 0.905, 0.05133, 0.9069, 0.05132, 0.9321, 0.9214, 0.1728, 0.9097, 0.1547, 0.9097, 0.1172, 0.9214, 0.114, 0.0632, 0.9277, 0.05132, 0.9321, 0.05133, 0.9069, 0.06321, 0.8881, 0.000199, 0.9356, 0.01123, 0.9371, 0.01111, 0.9703, 1.373e-08, 0.9877, 0.06321, 0.8881, 0.05133, 0.9069, 0.01111, 0.905, 1.516e-08, 0.8852, 0.74, 0.4088, 0.7404, 0.3385, 0.8329, 0.3422, 0.8377, 0.4142, 0.8249, 0.5552, 0.8746, 0.5705, 0.8832, 0.6445, 0.8488, 0.6501, 0.8377, 0.4142, 0.8314, 0.4502, 0.7405, 0.4582, 0.74, 0.4088, 0.8219, 0.2262, 0.8161, 0.2541, 0.7412, 0.2681, 0.7434, 0.2025, 0.7404, 0.3385, 0.7412, 0.2681, 0.8161, 0.2541, 0.8329, 0.3422, 0.3253, 0.3839, 0.3757, 0.3868, 0.3746, 0.4125, 0.3251, 0.4106, 0.9192, 0.2107, 0.904, 0.2202, 0.8744, 0.2061, 0.8769, 0.179, 0.1398, 0.9531, 0.115, 0.9508, 0.1185, 0.8859, 0.1398, 0.8852, 0.8125, 0.1101, 0.7467, 0.1095, 0.7471, 0.08905, 0.7925, 0.08467, 0.8914, 0.2838, 0.889, 0.3115, 0.8768, 0.3161, 0.8747, 0.2874, 0.7474, 0.0744, 0.7477, 0.05976, 0.7833, 0.06074, 0.7879, 0.0727, 0.7479, 0.03886, 0.7481, 0.02216, 0.7724, 0.03061, 0.7784, 0.04797, 0.9406, 0.2713, 0.9342, 0.2814, 0.9029, 0.2548, 0.9018, 0.2396, 0.9232, 0.289, 0.8993, 0.2943, 0.8914, 0.2838, 0.3683, 0.4344, 0.351, 0.4519, 0.3247, 0.4541, 0.3249, 0.432, 0.9018, 0.2396, 0.8701, 0.228, 0.8744, 0.2061, 0.904, 0.2202, 0.3489, 0.4869, 0.3244, 0.4932, 0.3247, 0.4541, 0.351, 0.4519, 0.3489, 0.4869, 0.3321, 0.5207, 0.324, 0.518, 0.3244, 0.4932, 0.9342, 0.2814, 0.9232, 0.289, 0.8914, 0.2838, 0.9029, 0.2548, 0.7477, 0.05976, 0.7479, 0.03886, 0.7784, 0.04797, 0.7833, 0.06074, 0.9029, 0.2548, 0.8914, 0.2838, 0.8747, 0.2874, 0.8724, 0.248, 0.8641, 0.4339, 0.8624, 0.4412, 0.8545, 0.4433, 0.8543, 0.4332, 0.3333, 0.5243, 0.3239, 0.5312, 0.324, 0.518, 0.3321, 0.5207, 0.8768, 0.3161, 0.8727, 0.3273, 0.8701, 0.3221, 0.8747, 0.2874, 0.889, 0.3115, 0.8818, 0.3262, 0.8727, 0.3273, 0.8768, 0.3161, 0.7481, 0.01395, 0.7647, 0.01952, 0.7724, 0.03061, 0.7481, 0.02216, 0.7481, 0.01395, 0.7486, -4.547e-08, 0.7563, 0.009695, 0.7647, 0.01952, 0.6153, 0.9496, 0.6224, 0.95, 0.6255, 0.9597, 0.6154, 0.959, 0.3589, 0.9564, 0.3667, 0.9565, 0.3625, 0.9659, 0.2977, 0.966, 0.294, 0.9566, 0.3018, 0.9566, 0.6154, 0.959, 0.6255, 0.9597, 0.6225, 0.9702, 0.6153, 0.9698, 0.4651, 0.9756, 0.4577, 0.9756, 0.4576, 0.9653, 0.4679, 0.9654, 0.3667, 0.9565, 0.3722, 0.962, 0.3625, 0.9659, 0.2977, 0.966, 0.2884, 0.9621, 0.294, 0.9566, 0.4679, 0.9654, 0.4576, 0.9653, 0.4577, 0.9552, 0.4651, 0.9552, 0.4577, 0.9756, 0.4506, 0.9756, 0.4475, 0.9654, 0.4576, 0.9653, 0.3722, 0.962, 0.3722, 0.9698, 0.3625, 0.9659, 0.2977, 0.966, 0.2884, 0.9699, 0.2884, 0.9621, 0.4576, 0.9653, 0.4475, 0.9654, 0.4507, 0.9552, 0.4577, 0.9552, 0.1326, 0.9735, 0.1253, 0.9737, 0.1251, 0.9638, 0.1354, 0.9635, 0.3722, 0.9698, 0.3667, 0.9753, 0.3625, 0.9659, 0.2977, 0.966, 0.294, 0.9754, 0.2884, 0.9699, 0.1354, 0.9635, 0.1251, 0.9638, 0.1252, 0.9533, 0.1325, 0.9531, 0.1253, 0.9737, 0.1182, 0.9735, 0.115, 0.9635, 0.1251, 0.9638, 0.3667, 0.9753, 0.3589, 0.9753, 0.3625, 0.9659, 0.2977, 0.966, 0.3018, 0.9754, 0.294, 0.9754, 0.1251, 0.9638, 0.115, 0.9635, 0.1181, 0.9531, 0.1252, 0.9533, 0.497, 0.96, 0.5076, 0.9596, 0.5073, 0.9701, 0.4998, 0.9704, 0.4996, 0.9501, 0.5071, 0.9498, 0.5076, 0.9596, 0.497, 0.96, 0.3589, 0.9753, 0.3534, 0.9698, 0.3625, 0.9659, 0.2977, 0.966, 0.3073, 0.9699, 0.3018, 0.9754, 0.2977, 0.966, 0.3073, 0.9621, 0.3073, 0.9699, 0.5076, 0.9596, 0.5174, 0.96, 0.5142, 0.9704, 0.5073, 0.9701, 0.5071, 0.9498, 0.514, 0.9501, 0.5174, 0.96, 0.5076, 0.9596, 0.3534, 0.9698, 0.3534, 0.962, 0.3625, 0.9659, 0.2977, 0.966, 0.3018, 0.9566, 0.3073, 0.9621, 0.6051, 0.9597, 0.6154, 0.959, 0.6153, 0.9698, 0.6081, 0.9702, 0.608, 0.95, 0.6153, 0.9496, 0.6154, 0.959, 0.6051, 0.9597, 0.3534, 0.962, 0.3589, 0.9564, 0.3625, 0.9659, 0.889, 0.3115, 0.8914, 0.2838, 0.8993, 0.2943, 0.9449, 0.3875, 0.9514, 0.3792, 0.9572, 0.3844, 0.957, 0.3722, 0.9701, 0.3817, 0.9572, 0.3844, 0.9514, 0.3792, 0.964, 0.3634, 0.9832, 0.3778, 0.9701, 0.3817, 0.957, 0.3722, 0.9984, 0.3686, 0.9832, 0.3778, 0.964, 0.3634, 0.9742, 0.3504, 0.6161, 0.8876, 0.6267, 0.9035, 0.6092, 0.9038, 0.6087, 0.8876, 0.6443, 0.6268, 0.6443, 0.6435, 0.6377, 0.6427, 0.6369, 0.6293, 0.6267, 0.9035, 0.6335, 0.9234, 0.6097, 0.9236, 0.6092, 0.9038, 0.633, 0.9439, 0.6103, 0.9496, 0.6097, 0.9236, 0.6335, 0.9234, 0.9765, 0.5362, 0.9743, 0.559, 0.9614, 0.5627, 0.9581, 0.5379, 0.9742, 0.3504, 0.9845, 0.3375, 1.0, 0.3591, 0.9984, 0.3686, 0.5833, 0.9412, 0.5833, 0.9656, 0.5757, 0.9703, 0.5703, 0.9571, 0.2359, 0.5576, 0.2359, 0.5496, 0.2371, 0.5564, 0.8624, 0.4412, 0.8616, 0.4546, 0.8543, 0.4566, 0.8545, 0.4433, 0.8944, 0.3032, 0.8984, 0.3057, 0.889, 0.3115, 0.8684, 0.4494, 0.8641, 0.4492, 0.8688, 0.4435, 0.642, 0.5406, 0.645, 0.5379, 0.645, 0.5451, 0.642, 0.5731, 0.6447, 0.5715, 0.6447, 0.5793, 0.2355, 0.5936, 0.239, 0.5999, 0.2359, 0.6004, 0.2383, 0.5472, 0.2379, 0.5568, 0.2379, 0.5374, 0.6385, 0.6602, 0.6443, 0.6679, 0.639, 0.6686, 0.639, 0.6686, 0.6443, 0.6679, 0.6385, 0.6765, 0.6031, 0.827, 0.5973, 0.8186, 0.6031, 0.8116, 0.642, 0.5909, 0.637, 0.5813, 0.642, 0.5715, 0.8993, 0.2943, 0.8984, 0.3057, 0.8944, 0.3032, 0.2009, 0.8951, 0.2009, 0.8879, 0.2069, 0.8881, 0.8688, 0.4536, 0.8641, 0.4492, 0.8684, 0.4494, 0.199, 0.5382, 0.1988, 0.5312, 0.2049, 0.5312, 0.642, 0.5379, 0.642, 0.5306, 0.645, 0.5334, 0.1597, 0.7398, 0.1634, 0.7465, 0.1597, 0.7502, 0.2049, 0.5368, 0.2049, 0.5312, 0.2075, 0.5332, 0.2359, 0.6004, 0.239, 0.5999, 0.2355, 0.6109, 0.239, 0.6277, 0.2356, 0.6169, 0.239, 0.6109, 0.889, 0.3115, 0.8993, 0.2943, 0.8944, 0.3032, 0.7563, 0.009695, 0.7486, -4.547e-08, 0.7526, 0.003908, 0.7647, 0.01952, 0.7563, 0.009695, 0.7611, 0.01414, 0.7724, 0.03061, 0.7647, 0.01952, 0.7688, 0.02379, 0.7755, 0.03751, 0.7784, 0.04797, 0.7724, 0.03061, 0.9478, 0.3233, 0.9469, 0.2882, 0.9694, 0.2872, 0.9694, 0.326, 0.3746, 0.4125, 0.3683, 0.4344, 0.3249, 0.432, 0.3251, 0.4106, 0.9469, 0.2612, 0.9406, 0.2713, 0.9018, 0.2396, 0.904, 0.2202, 0.7471, 0.08905, 0.7474, 0.0744, 0.7879, 0.0727, 0.7925, 0.08467, 0.6369, 0.5909, 0.6413, 0.5963, 0.6384, 0.6093, 0.6369, 0.6078, 0.6452, 0.5909, 0.6452, 0.6023, 0.6438, 0.6038, 0.6413, 0.5967])
me_cube.materials.append(mat_material)
me_cube.materials.append(mat_material_001)
me_cube.materials.append(mat_material_002)
me_cube.materials.append(mat_material_003)
me_cube.use_mirror_vertex_groups = False
me_cube.update()

# ---- objects
ob_motherrat = bpy.data.objects.new('MotherRat', me_cube)

# ---- transforms, parenting, visibility, modifiers, constraints
ob_motherrat.location = (0.0, 0.0, 0.0)
ob_motherrat.lock_rotations_4d = False
ob_motherrat.empty_display_type = 'ARROWS'
ob_motherrat.lineart.crease_threshold = 0.0
_m = ob_motherrat.modifiers.new('Subdivision', 'SUBSURF')
_m.show_render = False

# ---- collection membership
col_collection.objects.link(ob_motherrat)

# ---- scene / render settings (as saved in the file)
scene.frame_start = 1; scene.frame_end = 250; scene.frame_set(1)
scene.render.engine = 'BLENDER_EEVEE_NEXT'
scene.cycles.sampling_pattern = 'TABULATED_SOBOL'
scene.view_settings.view_transform = 'Filmic'
bpy.context.view_layer.update()

# ---- added for rendering (the .blend has no active camera and no usable light): camera, sun
cam_auto = bpy.data.cameras.new('AutoCamera')
cam_auto.lens = 50.0
cam_auto.sensor_width = 36.0
cam_auto.clip_end = 1000.0
ob_auto_camera = bpy.data.objects.new('AutoCamera', cam_auto)
scene.collection.objects.link(ob_auto_camera)
ob_auto_camera.location = (6.55562, -7.81166, 4.40409)
ob_auto_camera.rotation_euler = (1.09748, -7.21219e-08, 0.694738)
scene.camera = ob_auto_camera
light_auto_sun = bpy.data.lights.new('AutoSun', 'SUN')
light_auto_sun.energy = 3.0
light_auto_sun.angle = 0.0523599
ob_auto_sun = bpy.data.objects.new('AutoSun', light_auto_sun)
scene.collection.objects.link(ob_auto_sun)
ob_auto_sun.rotation_euler = (0.872665, 0.174533, 0.523599)
bpy.context.view_layer.update()
